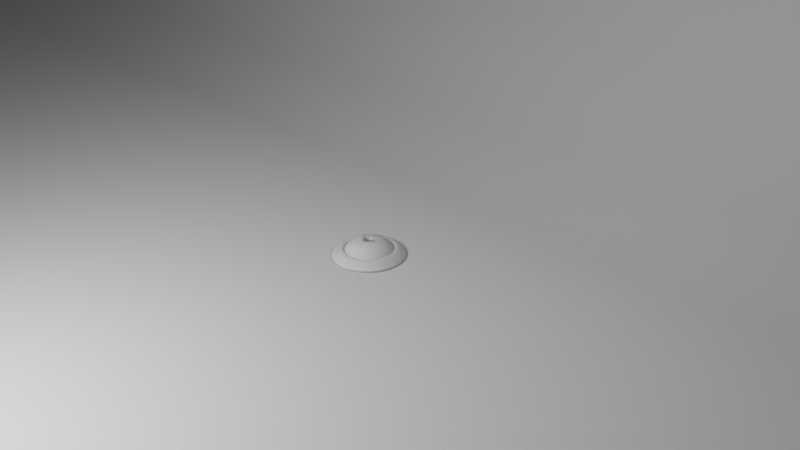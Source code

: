 # Source: Backdrop_Cone.blend  (saved by Blender 2.78.0; exported with 4.5.12 LTS)
import bpy
from mathutils import Matrix  # noqa: F401  (used for matrix-valued properties, if any)

bpy.ops.wm.read_factory_settings(use_empty=True)
scene = bpy.context.scene
scene.name = 'Scene'

# ---- collections
col_collection_1 = bpy.data.collections.new('Collection 1'); scene.collection.children.link(col_collection_1)

# ---- materials (node trees are filled in below, after node groups)
mat_light = bpy.data.materials.new('Light')
mat_light.alpha_threshold = 0.0
mat_light.roughness = 0.5

# ---- material node trees
mat_light.use_nodes = True; mat_light.node_tree.nodes.clear()
_N = mat_light.node_tree.nodes; _L = mat_light.node_tree.links
n0 = _N.new('ShaderNodeOutputMaterial'); n0.name = 'Material Output'; n0.location = (300, 300)
n1 = _N.new('ShaderNodeEmission'); n1.name = 'Emission'; n1.location = (10, 300)
n1.inputs[0].default_value = (0.8, 0.8, 0.8, 1.0)
n1.inputs[1].default_value = 10.0
_L.new(n1.outputs[0], n0.inputs[0])
n0.is_active_output = True

# ---- world
world_world = bpy.data.worlds.new('World'); scene.world = world_world
world_world.color = (0.05088, 0.05088, 0.05088)
world_world.use_sun_shadow = False
world_world.sun_shadow_jitter_overblur = 0.0
world_world.cycles.sampling_method = 'MANUAL'

# ---- cameras
cam_camera = bpy.data.cameras.new('Camera')
cam_camera.clip_end = 100.0
cam_camera.lens = 35.0
cam_camera.sensor_width = 32.0
cam_camera.sensor_height = 18.0
cam_camera.ortho_scale = 7.314
cam_camera.dof.focus_distance = 0.0

# ---- lights
light_lamp = bpy.data.lights.new('Lamp', 'POINT')
light_lamp.transmission_factor = 0.0
light_lamp.cutoff_distance = 30.0
light_lamp.energy = 100.0
light_lamp.shadow_buffer_clip_start = 1.001
light_lamp.shadow_soft_size = 0.1
light_lamp.shadow_maximum_resolution = 0.006
light_lamp.use_absolute_resolution = True

# ---- meshes
me_mesh = bpy.data.meshes.new('Mesh')
me_mesh.from_pydata([(-2.086e-07, 0.0, 0.0), (0.0, -0.5, 0.0), (-1.356e-08, -0.4701, 0.02838), (-2.724e-08, -0.4429, 0.05128), (-3.213e-08, -0.4185, 0.06909), (-3.818e-08, -0.3969, 0.08219), (-4.796e-08, -0.3781, 0.09098), (-6.519e-08, -0.3622, 0.09584), (-6.054e-08, -0.3491, 0.09716), (-7.637e-08, -0.3389, 0.09533), (-7.078e-08, -0.3317, 0.09075), (-7.264e-08, -0.3274, 0.08379), (-7.451e-08, -0.3261, 0.07484), (-7.637e-08, -0.3278, 0.0643), (-7.823e-08, -0.3305, 0.05556), (-7.637e-08, -0.3302, 0.05624), (-7.823e-08, -0.3263, 0.06471), (-7.451e-08, -0.3185, 0.0793), (-7.637e-08, -0.3061, 0.09836), (-8.568e-08, -0.2887, 0.1202), (-1.006e-07, -0.2657, 0.1433), (-1.192e-07, -0.2367, 0.1659), (-1.322e-07, -0.2011, 0.1863), (-1.416e-07, -0.1585, 0.2029), (-1.565e-07, -0.1083, 0.2141), (-2.086e-07, -0.05, 0.2182), (-1.937e-07, -0.05, 0.141), (-2.235e-07, 0.05, 0.141), (-0.0008183, 5.499e-05, 0.0), (-0.06783, -0.4954, 0.0), (-0.06382, -0.4658, 0.02838), (-0.06018, -0.4389, 0.05128), (-0.05691, -0.4147, 0.06909), (-0.05402, -0.3933, 0.08219), (-0.0515, -0.3747, 0.09098), (-0.04936, -0.3588, 0.09584), (-0.0476, -0.3459, 0.09716), (-0.04624, -0.3358, 0.09533), (-0.04527, -0.3286, 0.09075), (-0.04469, -0.3244, 0.08379), (-0.04452, -0.3231, 0.07484), (-0.04475, -0.3248, 0.0643), (-0.04511, -0.3274, 0.05556), (-0.04507, -0.3271, 0.05624), (-0.04455, -0.3233, 0.06471), (-0.0435, -0.3156, 0.0793), (-0.04184, -0.3033, 0.09836), (-0.03951, -0.286, 0.1202), (-0.03643, -0.2633, 0.1433), (-0.03254, -0.2345, 0.1659), (-0.02778, -0.1993, 0.1863), (-0.02206, -0.157, 0.2029), (-0.01533, -0.1073, 0.2141), (-0.007519, -0.04949, 0.2182), (-0.007519, -0.04949, 0.141), (0.005883, 0.0496, 0.141), (-0.0004755, 1.317e-05, 0.0), (-0.1329, -0.4821, 0.0), (-0.125, -0.4533, 0.02838), (-0.1178, -0.4271, 0.05128), (-0.1113, -0.4036, 0.06909), (-0.1056, -0.3827, 0.08219), (-0.1006, -0.3646, 0.09098), (-0.09639, -0.3492, 0.09584), (-0.09292, -0.3366, 0.09716), (-0.09023, -0.3268, 0.09533), (-0.08831, -0.3198, 0.09075), (-0.08717, -0.3157, 0.08379), (-0.08683, -0.3144, 0.07484), (-0.08728, -0.316, 0.0643), (-0.08799, -0.3186, 0.05556), (-0.08791, -0.3184, 0.05624), (-0.0869, -0.3147, 0.06471), (-0.08482, -0.3071, 0.0793), (-0.08154, -0.2952, 0.09836), (-0.07693, -0.2784, 0.1202), (-0.07085, -0.2562, 0.1433), (-0.06316, -0.2282, 0.1659), (-0.05374, -0.1939, 0.1863), (-0.04245, -0.1528, 0.2029), (-0.02915, -0.1044, 0.2141), (-0.01372, -0.0482, 0.2182), (-0.01372, -0.0482, 0.141), (0.01277, 0.04823, 0.141), (2.897e-05, -0.0001272, 0.0), (-0.1946, -0.4607, 0.0), (-0.183, -0.4332, 0.02838), (-0.1724, -0.4081, 0.05128), (-0.1629, -0.3857, 0.06909), (-0.1545, -0.3657, 0.08219), (-0.1471, -0.3484, 0.09098), (-0.1409, -0.3337, 0.09584), (-0.1358, -0.3217, 0.09716), (-0.1319, -0.3123, 0.09533), (-0.1291, -0.3056, 0.09075), (-0.1274, -0.3017, 0.08379), (-0.1269, -0.3005, 0.07484), (-0.1275, -0.302, 0.0643), (-0.1286, -0.3045, 0.05556), (-0.1285, -0.3042, 0.05624), (-0.127, -0.3007, 0.06471), (-0.1239, -0.2935, 0.0793), (-0.1191, -0.2821, 0.09836), (-0.1123, -0.266, 0.1202), (-0.1034, -0.2449, 0.1433), (-0.09211, -0.2182, 0.1659), (-0.07826, -0.1854, 0.1863), (-0.06167, -0.1461, 0.2029), (-0.04212, -0.09988, 0.2141), (-0.01943, -0.04618, 0.2182), (-0.01943, -0.04618, 0.141), (0.01949, 0.04593, 0.141), (0.0002927, -0.0002263, 0.0), (-0.2523, -0.4317, 0.0), (-0.2372, -0.4059, 0.02838), (-0.2235, -0.3825, 0.05128), (-0.2112, -0.3614, 0.06909), (-0.2002, -0.3428, 0.08219), (-0.1907, -0.3265, 0.09098), (-0.1827, -0.3128, 0.09584), (-0.1761, -0.3015, 0.09716), (-0.1709, -0.2927, 0.09533), (-0.1673, -0.2864, 0.09075), (-0.1651, -0.2827, 0.08379), (-0.1644, -0.2816, 0.07484), (-0.1653, -0.2831, 0.0643), (-0.1667, -0.2854, 0.05556), (-0.1665, -0.2851, 0.05624), (-0.1646, -0.2818, 0.06471), (-0.1606, -0.2751, 0.0793), (-0.1544, -0.2644, 0.09836), (-0.1456, -0.2494, 0.1202), (-0.134, -0.2295, 0.1433), (-0.1193, -0.2045, 0.1659), (-0.1013, -0.1738, 0.1863), (-0.07979, -0.137, 0.2029), (-0.05442, -0.09368, 0.2141), (-0.02497, -0.04338, 0.2182), (-0.02497, -0.04338, 0.141), (0.02555, 0.04292, 0.141), (0.0002486, -0.000172, 0.0), (-0.3055, -0.3958, 0.0), (-0.2872, -0.3721, 0.02838), (-0.2706, -0.3506, 0.05128), (-0.2557, -0.3313, 0.06909), (-0.2425, -0.3142, 0.08219), (-0.231, -0.2994, 0.09098), (-0.2212, -0.2867, 0.09584), (-0.2132, -0.2764, 0.09716), (-0.207, -0.2683, 0.09533), (-0.2026, -0.2626, 0.09075), (-0.1999, -0.2592, 0.08379), (-0.1991, -0.2582, 0.07484), (-0.2002, -0.2595, 0.0643), (-0.2018, -0.2616, 0.05556), (-0.2016, -0.2614, 0.05624), (-0.1993, -0.2584, 0.06471), (-0.1945, -0.2522, 0.0793), (-0.1869, -0.2424, 0.09836), (-0.1763, -0.2286, 0.1202), (-0.1622, -0.2104, 0.1433), (-0.1445, -0.1875, 0.1659), (-0.1227, -0.1593, 0.1863), (-0.09667, -0.1256, 0.2029), (-0.06597, -0.08586, 0.2141), (-0.03033, -0.03973, 0.2182), (-0.03033, -0.03973, 0.141), (0.03082, 0.03939, 0.141), (3.007e-05, 2.992e-05, 0.0), (-0.3535, -0.3535, 0.0), (-0.3324, -0.3324, 0.02838), (-0.3132, -0.3132, 0.05128), (-0.2959, -0.2959, 0.06909), (-0.2806, -0.2806, 0.08219), (-0.2673, -0.2673, 0.09098), (-0.2561, -0.2561, 0.09584), (-0.2468, -0.2468, 0.09716), (-0.2396, -0.2396, 0.09533), (-0.2345, -0.2345, 0.09075), (-0.2314, -0.2314, 0.08379), (-0.2305, -0.2305, 0.07484), (-0.2317, -0.2317, 0.0643), (-0.2336, -0.2336, 0.05556), (-0.2334, -0.2334, 0.05624), (-0.2307, -0.2307, 0.06471), (-0.2252, -0.2252, 0.0793), (-0.2164, -0.2164, 0.09836), (-0.2041, -0.2041, 0.1202), (-0.1879, -0.1879, 0.1433), (-0.1673, -0.1673, 0.1659), (-0.1422, -0.1422, 0.1863), (-0.112, -0.112, 0.2029), (-0.07654, -0.07654, 0.2141), (-0.03533, -0.03533, 0.2182), (-0.03533, -0.03533, 0.141), (0.03539, 0.03539, 0.141), (-0.0001718, 0.0002483, 0.0), (-0.3958, -0.3055, 0.0), (-0.3721, -0.2872, 0.02838), (-0.3506, -0.2706, 0.05128), (-0.3313, -0.2557, 0.06909), (-0.3142, -0.2425, 0.08219), (-0.2994, -0.231, 0.09098), (-0.2867, -0.2212, 0.09584), (-0.2764, -0.2132, 0.09716), (-0.2683, -0.207, 0.09533), (-0.2626, -0.2026, 0.09075), (-0.2592, -0.1999, 0.08379), (-0.2582, -0.1991, 0.07484), (-0.2595, -0.2002, 0.0643), (-0.2616, -0.2018, 0.05556), (-0.2614, -0.2016, 0.05624), (-0.2584, -0.1993, 0.06471), (-0.2522, -0.1945, 0.0793), (-0.2424, -0.1869, 0.09836), (-0.2286, -0.1763, 0.1202), (-0.2104, -0.1622, 0.1433), (-0.1875, -0.1445, 0.1659), (-0.1593, -0.1227, 0.1863), (-0.1256, -0.09668, 0.2029), (-0.08586, -0.06597, 0.2141), (-0.03973, -0.03033, 0.2182), (-0.03973, -0.03033, 0.141), (0.03939, 0.03082, 0.141), (-0.0002261, 0.0002925, 0.0), (-0.4317, -0.2523, 0.0), (-0.4059, -0.2372, 0.02838), (-0.3825, -0.2235, 0.05128), (-0.3614, -0.2112, 0.06909), (-0.3428, -0.2002, 0.08219), (-0.3265, -0.1907, 0.09098), (-0.3128, -0.1827, 0.09584), (-0.3015, -0.1761, 0.09716), (-0.2927, -0.1709, 0.09533), (-0.2864, -0.1673, 0.09075), (-0.2827, -0.1651, 0.08379), (-0.2816, -0.1644, 0.07484), (-0.2831, -0.1653, 0.0643), (-0.2854, -0.1667, 0.05556), (-0.2851, -0.1665, 0.05624), (-0.2818, -0.1646, 0.06471), (-0.2751, -0.1606, 0.0793), (-0.2644, -0.1544, 0.09836), (-0.2494, -0.1456, 0.1202), (-0.2295, -0.134, 0.1433), (-0.2045, -0.1193, 0.1659), (-0.1738, -0.1013, 0.1863), (-0.137, -0.07979, 0.2029), (-0.09368, -0.05442, 0.2141), (-0.04338, -0.02497, 0.2182), (-0.04338, -0.02497, 0.141), (0.04292, 0.02555, 0.141), (-0.000127, 2.877e-05, 0.0), (-0.4607, -0.1946, 0.0), (-0.4332, -0.183, 0.02838), (-0.4081, -0.1724, 0.05128), (-0.3857, -0.1629, 0.06909), (-0.3657, -0.1545, 0.08219), (-0.3484, -0.1471, 0.09098), (-0.3337, -0.1409, 0.09584), (-0.3217, -0.1358, 0.09716), (-0.3123, -0.1319, 0.09533), (-0.3056, -0.1291, 0.09075), (-0.3017, -0.1274, 0.08379), (-0.3005, -0.1269, 0.07484), (-0.302, -0.1275, 0.0643), (-0.3045, -0.1286, 0.05556), (-0.3042, -0.1285, 0.05624), (-0.3007, -0.127, 0.06471), (-0.2935, -0.1239, 0.0793), (-0.2821, -0.1191, 0.09836), (-0.266, -0.1123, 0.1202), (-0.2449, -0.1034, 0.1433), (-0.2182, -0.09211, 0.1659), (-0.1854, -0.07826, 0.1863), (-0.1461, -0.06167, 0.2029), (-0.09988, -0.04212, 0.2141), (-0.04618, -0.01943, 0.2182), (-0.04618, -0.01943, 0.141), (0.04593, 0.01949, 0.141), (1.326e-05, -0.0004756, 7.451e-09), (-0.4821, -0.1329, 0.0), (-0.4533, -0.125, 0.02838), (-0.4271, -0.1178, 0.05128), (-0.4036, -0.1113, 0.06909), (-0.3827, -0.1056, 0.08219), (-0.3646, -0.1006, 0.09098), (-0.3492, -0.09639, 0.09584), (-0.3366, -0.09292, 0.09716), (-0.3268, -0.09023, 0.09533), (-0.3198, -0.08831, 0.09075), (-0.3157, -0.08717, 0.08379), (-0.3144, -0.08683, 0.07484), (-0.316, -0.08728, 0.0643), (-0.3186, -0.08799, 0.05556), (-0.3184, -0.08791, 0.05624), (-0.3147, -0.0869, 0.06471), (-0.3071, -0.08482, 0.0793), (-0.2952, -0.08154, 0.09836), (-0.2784, -0.07693, 0.1202), (-0.2562, -0.07085, 0.1433), (-0.2282, -0.06316, 0.1659), (-0.1939, -0.05374, 0.1863), (-0.1528, -0.04245, 0.2029), (-0.1044, -0.02915, 0.2141), (-0.0482, -0.01372, 0.2182), (-0.0482, -0.01372, 0.141), (0.04823, 0.01277, 0.141), (5.504e-05, -0.0008182, 1.118e-08), (-0.4954, -0.06783, 0.0), (-0.4658, -0.06382, 0.02838), (-0.4389, -0.06018, 0.05128), (-0.4147, -0.05691, 0.06909), (-0.3933, -0.05402, 0.08219), (-0.3747, -0.0515, 0.09098), (-0.3588, -0.04936, 0.09584), (-0.3459, -0.0476, 0.09716), (-0.3358, -0.04624, 0.09533), (-0.3286, -0.04527, 0.09075), (-0.3244, -0.04469, 0.08379), (-0.3231, -0.04452, 0.07484), (-0.3248, -0.04475, 0.0643), (-0.3274, -0.04511, 0.05556), (-0.3271, -0.04507, 0.05624), (-0.3233, -0.04455, 0.06471), (-0.3156, -0.0435, 0.0793), (-0.3033, -0.04184, 0.09836), (-0.286, -0.03951, 0.1202), (-0.2633, -0.03643, 0.1433), (-0.2345, -0.03254, 0.1659), (-0.1993, -0.02778, 0.1863), (-0.157, -0.02206, 0.2029), (-0.1073, -0.01533, 0.2141), (-0.04949, -0.007519, 0.2182), (-0.04949, -0.007519, 0.141), (0.0496, 0.005883, 0.141), (5.96e-08, 1.686e-07, 9.718e-09), (-0.5, 0.0, 0.0), (-0.4701, 1.024e-08, 0.02838), (-0.4429, 2.049e-08, 0.05128), (-0.4185, 2.608e-08, 0.06909), (-0.3969, 2.98e-08, 0.08219), (-0.3781, 4.47e-08, 0.09098), (-0.3622, 4.098e-08, 0.09584), (-0.3491, 5.215e-08, 0.09716), (-0.3389, 5.215e-08, 0.09533), (-0.3317, 6.333e-08, 0.09075), (-0.3274, 5.96e-08, 0.08379), (-0.3261, 5.588e-08, 0.07484), (-0.3278, 5.96e-08, 0.0643), (-0.3305, 5.588e-08, 0.05556), (-0.3302, 5.774e-08, 0.05624), (-0.3263, 5.588e-08, 0.06471), (-0.3185, 5.96e-08, 0.0793), (-0.3061, 6.706e-08, 0.09836), (-0.2887, 7.451e-08, 0.1202), (-0.2657, 8.196e-08, 0.1433), (-0.2367, 8.941e-08, 0.1659), (-0.2011, 1.043e-07, 0.1863), (-0.1585, 1.192e-07, 0.2029), (-0.1083, 1.341e-07, 0.2141), (-0.05, 1.49e-07, 0.2182), (-0.05, 1.565e-07, 0.141), (0.05, 1.863e-07, 0.141), (5.499e-05, 0.0008183, 1.118e-08), (-0.4954, 0.06783, 0.0), (-0.4658, 0.06382, 0.02838), (-0.4389, 0.06018, 0.05128), (-0.4147, 0.05691, 0.06909), (-0.3933, 0.05402, 0.08219), (-0.3747, 0.0515, 0.09098), (-0.3588, 0.04936, 0.09584), (-0.3459, 0.0476, 0.09716), (-0.3358, 0.04624, 0.09533), (-0.3286, 0.04527, 0.09075), (-0.3244, 0.04469, 0.08379), (-0.3231, 0.04452, 0.07484), (-0.3248, 0.04475, 0.0643), (-0.3274, 0.04511, 0.05556), (-0.3271, 0.04507, 0.05624), (-0.3233, 0.04455, 0.06471), (-0.3156, 0.0435, 0.0793), (-0.3033, 0.04184, 0.09836), (-0.286, 0.03951, 0.1202), (-0.2633, 0.03643, 0.1433), (-0.2345, 0.03254, 0.1659), (-0.1993, 0.02778, 0.1863), (-0.157, 0.02206, 0.2029), (-0.1073, 0.01533, 0.2141), (-0.04949, 0.007519, 0.2182), (-0.04949, 0.007519, 0.141), (0.0496, -0.005883, 0.141), (1.317e-05, 0.0004755, 1.49e-08), (-0.4821, 0.1329, 0.0), (-0.4533, 0.125, 0.02838), (-0.4271, 0.1178, 0.05128), (-0.4036, 0.1113, 0.06909), (-0.3827, 0.1056, 0.08219), (-0.3646, 0.1006, 0.09098), (-0.3492, 0.09639, 0.09584), (-0.3366, 0.09292, 0.09716), (-0.3268, 0.09023, 0.09533), (-0.3198, 0.08831, 0.09075), (-0.3157, 0.08717, 0.08379), (-0.3144, 0.08683, 0.07484), (-0.316, 0.08728, 0.0643), (-0.3186, 0.08799, 0.05556), (-0.3184, 0.08791, 0.05624), (-0.3147, 0.0869, 0.06471), (-0.3071, 0.08482, 0.0793), (-0.2952, 0.08154, 0.09836), (-0.2784, 0.07693, 0.1202), (-0.2562, 0.07085, 0.1433), (-0.2282, 0.06316, 0.1659), (-0.1939, 0.05374, 0.1863), (-0.1528, 0.04245, 0.2029), (-0.1044, 0.02915, 0.2141), (-0.0482, 0.01372, 0.2182), (-0.0482, 0.01372, 0.141), (0.04823, -0.01277, 0.141), (-0.0001272, -2.889e-05, 2.235e-08), (-0.4607, 0.1946, 0.0), (-0.4332, 0.183, 0.02838), (-0.4081, 0.1724, 0.05128), (-0.3857, 0.1629, 0.06909), (-0.3657, 0.1545, 0.08219), (-0.3484, 0.1471, 0.09098), (-0.3337, 0.1409, 0.09584), (-0.3217, 0.1358, 0.09716), (-0.3123, 0.1319, 0.09533), (-0.3056, 0.1291, 0.09075), (-0.3017, 0.1274, 0.08379), (-0.3005, 0.1269, 0.07484), (-0.302, 0.1275, 0.0643), (-0.3045, 0.1286, 0.05556), (-0.3042, 0.1285, 0.05624), (-0.3007, 0.127, 0.06471), (-0.2935, 0.1239, 0.0793), (-0.2821, 0.1191, 0.09836), (-0.266, 0.1123, 0.1202), (-0.2449, 0.1034, 0.1433), (-0.2182, 0.09211, 0.1659), (-0.1854, 0.07826, 0.1863), (-0.1461, 0.06167, 0.2029), (-0.09988, 0.04212, 0.2141), (-0.04618, 0.01943, 0.2182), (-0.04618, 0.01943, 0.141), (0.04593, -0.01949, 0.141), (-0.0002263, -0.0002927, 0.0), (-0.4317, 0.2523, 0.0), (-0.4059, 0.2372, 0.02838), (-0.3825, 0.2235, 0.05128), (-0.3614, 0.2112, 0.06909), (-0.3428, 0.2002, 0.08219), (-0.3265, 0.1907, 0.09098), (-0.3128, 0.1827, 0.09584), (-0.3015, 0.1761, 0.09716), (-0.2927, 0.1709, 0.09533), (-0.2864, 0.1673, 0.09075), (-0.2827, 0.1651, 0.08379), (-0.2816, 0.1644, 0.07484), (-0.2831, 0.1653, 0.0643), (-0.2854, 0.1667, 0.05556), (-0.2851, 0.1665, 0.05624), (-0.2818, 0.1646, 0.06471), (-0.2751, 0.1606, 0.0793), (-0.2644, 0.1544, 0.09836), (-0.2494, 0.1456, 0.1202), (-0.2295, 0.134, 0.1433), (-0.2045, 0.1193, 0.1659), (-0.1738, 0.1013, 0.1863), (-0.137, 0.07979, 0.2029), (-0.09368, 0.05442, 0.2141), (-0.04338, 0.02497, 0.2182), (-0.04338, 0.02497, 0.141), (0.04292, -0.02555, 0.141), (-0.000172, -0.0002486, 0.0), (-0.3958, 0.3055, 0.0), (-0.3721, 0.2872, 0.02838), (-0.3506, 0.2706, 0.05128), (-0.3313, 0.2557, 0.06909), (-0.3142, 0.2425, 0.08219), (-0.2994, 0.231, 0.09098), (-0.2867, 0.2212, 0.09584), (-0.2764, 0.2132, 0.09716), (-0.2683, 0.207, 0.09533), (-0.2626, 0.2026, 0.09075), (-0.2592, 0.1999, 0.08379), (-0.2582, 0.1991, 0.07484), (-0.2595, 0.2002, 0.0643), (-0.2616, 0.2018, 0.05556), (-0.2614, 0.2016, 0.05624), (-0.2584, 0.1993, 0.06471), (-0.2522, 0.1945, 0.0793), (-0.2424, 0.1869, 0.09836), (-0.2286, 0.1763, 0.1202), (-0.2104, 0.1622, 0.1433), (-0.1875, 0.1445, 0.1659), (-0.1593, 0.1227, 0.1863), (-0.1256, 0.09667, 0.2029), (-0.08586, 0.06597, 0.2141), (-0.03973, 0.03033, 0.2182), (-0.03973, 0.03033, 0.141), (0.03939, -0.03082, 0.141), (2.992e-05, -3.004e-05, 0.0), (-0.3535, 0.3535, 0.0), (-0.3324, 0.3324, 0.02838), (-0.3132, 0.3132, 0.05128), (-0.2959, 0.2959, 0.06909), (-0.2806, 0.2806, 0.08219), (-0.2673, 0.2673, 0.09098), (-0.2561, 0.2561, 0.09584), (-0.2468, 0.2468, 0.09716), (-0.2396, 0.2396, 0.09533), (-0.2345, 0.2345, 0.09075), (-0.2314, 0.2314, 0.08379), (-0.2305, 0.2305, 0.07484), (-0.2317, 0.2317, 0.0643), (-0.2336, 0.2336, 0.05556), (-0.2334, 0.2334, 0.05624), (-0.2307, 0.2307, 0.06471), (-0.2252, 0.2252, 0.0793), (-0.2164, 0.2164, 0.09836), (-0.2041, 0.2041, 0.1202), (-0.1879, 0.1879, 0.1433), (-0.1673, 0.1673, 0.1659), (-0.1422, 0.1422, 0.1863), (-0.112, 0.112, 0.2029), (-0.07654, 0.07654, 0.2141), (-0.03533, 0.03533, 0.2182), (-0.03533, 0.03533, 0.141), (0.03539, -0.03539, 0.141), (0.0002483, 0.0001718, 0.0), (-0.3055, 0.3958, 0.0), (-0.2872, 0.3721, 0.02838), (-0.2706, 0.3506, 0.05128), (-0.2557, 0.3313, 0.06909), (-0.2425, 0.3142, 0.08219), (-0.231, 0.2994, 0.09098), (-0.2212, 0.2867, 0.09584), (-0.2132, 0.2764, 0.09716), (-0.207, 0.2683, 0.09533), (-0.2026, 0.2626, 0.09075), (-0.1999, 0.2592, 0.08379), (-0.1991, 0.2582, 0.07484), (-0.2002, 0.2595, 0.0643), (-0.2018, 0.2616, 0.05556), (-0.2016, 0.2614, 0.05624), (-0.1993, 0.2584, 0.06471), (-0.1945, 0.2522, 0.0793), (-0.1869, 0.2424, 0.09836), (-0.1763, 0.2286, 0.1202), (-0.1622, 0.2104, 0.1433), (-0.1445, 0.1875, 0.1659), (-0.1227, 0.1593, 0.1863), (-0.09668, 0.1256, 0.2029), (-0.06597, 0.08586, 0.2141), (-0.03033, 0.03973, 0.2182), (-0.03033, 0.03973, 0.141), (0.03082, -0.03939, 0.141), (0.0002925, 0.0002261, 0.0), (-0.2523, 0.4317, 0.0), (-0.2372, 0.4059, 0.02838), (-0.2235, 0.3825, 0.05128), (-0.2112, 0.3614, 0.06909), (-0.2002, 0.3428, 0.08219), (-0.1907, 0.3265, 0.09098), (-0.1827, 0.3128, 0.09584), (-0.1761, 0.3015, 0.09716), (-0.1709, 0.2927, 0.09533), (-0.1673, 0.2864, 0.09075), (-0.1651, 0.2827, 0.08379), (-0.1644, 0.2816, 0.07484), (-0.1653, 0.2831, 0.0643), (-0.1667, 0.2854, 0.05556), (-0.1665, 0.2851, 0.05624), (-0.1646, 0.2818, 0.06471), (-0.1606, 0.2751, 0.0793), (-0.1544, 0.2644, 0.09836), (-0.1456, 0.2494, 0.1202), (-0.134, 0.2295, 0.1433), (-0.1193, 0.2045, 0.1659), (-0.1013, 0.1738, 0.1863), (-0.07979, 0.137, 0.2029), (-0.05442, 0.09368, 0.2141), (-0.02497, 0.04338, 0.2182), (-0.02497, 0.04338, 0.141), (0.02555, -0.04292, 0.141), (2.876e-05, 0.000127, 0.0), (-0.1946, 0.4607, 0.0), (-0.183, 0.4332, 0.02838), (-0.1724, 0.4081, 0.05128), (-0.1629, 0.3857, 0.06909), (-0.1545, 0.3657, 0.08219), (-0.1471, 0.3484, 0.09098), (-0.1409, 0.3337, 0.09584), (-0.1358, 0.3217, 0.09716), (-0.1319, 0.3123, 0.09533), (-0.1291, 0.3056, 0.09075), (-0.1274, 0.3017, 0.08379), (-0.1269, 0.3005, 0.07484), (-0.1275, 0.302, 0.0643), (-0.1286, 0.3045, 0.05556), (-0.1285, 0.3042, 0.05624), (-0.127, 0.3007, 0.06471), (-0.1239, 0.2935, 0.0793), (-0.1191, 0.2821, 0.09836), (-0.1123, 0.266, 0.1202), (-0.1034, 0.2449, 0.1433), (-0.09211, 0.2182, 0.1659), (-0.07826, 0.1854, 0.1863), (-0.06167, 0.1461, 0.2029), (-0.04212, 0.09988, 0.2141), (-0.01943, 0.04618, 0.2182), (-0.01943, 0.04618, 0.141), (0.01949, -0.04593, 0.141), (-0.0004756, -1.329e-05, 0.0), (-0.1329, 0.4821, 0.0), (-0.125, 0.4533, 0.02838), (-0.1178, 0.4271, 0.05128), (-0.1113, 0.4036, 0.06909), (-0.1056, 0.3827, 0.08219), (-0.1006, 0.3646, 0.09098), (-0.09639, 0.3492, 0.09584), (-0.09292, 0.3366, 0.09716), (-0.09023, 0.3268, 0.09533), (-0.08831, 0.3198, 0.09075), (-0.08717, 0.3157, 0.08379), (-0.08683, 0.3144, 0.07484), (-0.08728, 0.316, 0.0643), (-0.08799, 0.3186, 0.05556), (-0.08791, 0.3184, 0.05624), (-0.0869, 0.3147, 0.06471), (-0.08482, 0.3071, 0.0793), (-0.08154, 0.2952, 0.09836), (-0.07693, 0.2784, 0.1202), (-0.07085, 0.2562, 0.1433), (-0.06316, 0.2282, 0.1659), (-0.05374, 0.1939, 0.1863), (-0.04245, 0.1528, 0.2029), (-0.02915, 0.1044, 0.2141), (-0.01372, 0.0482, 0.2182), (-0.01372, 0.0482, 0.141), (0.01277, -0.04823, 0.141), (-0.0008182, -5.507e-05, 0.0), (-0.06783, 0.4954, 0.0), (-0.06382, 0.4658, 0.02838), (-0.06018, 0.4389, 0.05128), (-0.05691, 0.4147, 0.06909), (-0.05402, 0.3933, 0.08219), (-0.0515, 0.3747, 0.09098), (-0.04936, 0.3588, 0.09584), (-0.0476, 0.3459, 0.09716), (-0.04624, 0.3358, 0.09533), (-0.04527, 0.3286, 0.09075), (-0.04469, 0.3244, 0.08379), (-0.04452, 0.3231, 0.07484), (-0.04475, 0.3248, 0.0643), (-0.04511, 0.3274, 0.05556), (-0.04507, 0.3271, 0.05624), (-0.04455, 0.3233, 0.06471), (-0.0435, 0.3156, 0.0793), (-0.04184, 0.3033, 0.09836), (-0.03951, 0.286, 0.1202), (-0.03643, 0.2633, 0.1433), (-0.03254, 0.2345, 0.1659), (-0.02778, 0.1993, 0.1863), (-0.02206, 0.157, 0.2029), (-0.01533, 0.1073, 0.2141), (-0.007519, 0.04949, 0.2182), (-0.007519, 0.04949, 0.141), (0.005883, -0.0496, 0.141), (1.49e-07, 2.98e-08, 0.0), (0.0, 0.5, 0.0), (1.024e-08, 0.4701, 0.02838), (1.863e-08, 0.4429, 0.05128), (2.235e-08, 0.4185, 0.06909), (2.98e-08, 0.3969, 0.08219), (4.47e-08, 0.3781, 0.09098), (4.47e-08, 0.3622, 0.09584), (4.843e-08, 0.3491, 0.09716), (4.47e-08, 0.3389, 0.09533), (5.215e-08, 0.3317, 0.09075), (5.215e-08, 0.3274, 0.08379), (4.843e-08, 0.3261, 0.07484), (4.843e-08, 0.3278, 0.0643), (4.843e-08, 0.3305, 0.05556), (4.843e-08, 0.3302, 0.05624), (5.215e-08, 0.3263, 0.0647), (5.215e-08, 0.3185, 0.0793), (6.706e-08, 0.3061, 0.09836), (6.706e-08, 0.2887, 0.1202), (6.706e-08, 0.2657, 0.1433), (8.196e-08, 0.2367, 0.1659), (8.941e-08, 0.2011, 0.1863), (8.941e-08, 0.1585, 0.2029), (1.043e-07, 0.1083, 0.2141), (1.341e-07, 0.05, 0.2182), (1.341e-07, 0.05, 0.141), (1.49e-07, -0.05, 0.141), (0.0008183, -5.499e-05, 0.0), (0.06783, 0.4954, 0.0), (0.06382, 0.4658, 0.02838), (0.06018, 0.4389, 0.05128), (0.05691, 0.4147, 0.06909), (0.05402, 0.3933, 0.08219), (0.0515, 0.3747, 0.09098), (0.04936, 0.3588, 0.09584), (0.0476, 0.3459, 0.09716), (0.04624, 0.3358, 0.09533), (0.04527, 0.3286, 0.09075), (0.04469, 0.3244, 0.08379), (0.04452, 0.3231, 0.07484), (0.04475, 0.3248, 0.0643), (0.04511, 0.3274, 0.05556), (0.04507, 0.3271, 0.05624), (0.04455, 0.3233, 0.06471), (0.0435, 0.3156, 0.0793), (0.04184, 0.3033, 0.09836), (0.03951, 0.286, 0.1202), (0.03643, 0.2633, 0.1433), (0.03254, 0.2345, 0.1659), (0.02778, 0.1993, 0.1863), (0.02206, 0.157, 0.2029), (0.01533, 0.1073, 0.2141), (0.007519, 0.04949, 0.2182), (0.007519, 0.04949, 0.141), (-0.005883, -0.0496, 0.141), (0.0004755, -1.317e-05, 0.0), (0.1329, 0.4821, 0.0), (0.125, 0.4533, 0.02838), (0.1178, 0.4271, 0.05128), (0.1113, 0.4036, 0.06909), (0.1056, 0.3827, 0.08219), (0.1006, 0.3646, 0.09098), (0.09639, 0.3492, 0.09584), (0.09292, 0.3366, 0.09716), (0.09023, 0.3268, 0.09533), (0.08831, 0.3198, 0.09075), (0.08717, 0.3157, 0.08379), (0.08683, 0.3144, 0.07484), (0.08728, 0.316, 0.0643), (0.08799, 0.3186, 0.05556), (0.08791, 0.3184, 0.05624), (0.0869, 0.3147, 0.06471), (0.08482, 0.3071, 0.0793), (0.08154, 0.2952, 0.09836), (0.07693, 0.2784, 0.1202), (0.07085, 0.2562, 0.1433), (0.06316, 0.2282, 0.1659), (0.05374, 0.1939, 0.1863), (0.04245, 0.1528, 0.2029), (0.02915, 0.1044, 0.2141), (0.01372, 0.0482, 0.2182), (0.01372, 0.0482, 0.141), (-0.01277, -0.04823, 0.141), (-2.898e-05, 0.0001272, 0.0), (0.1946, 0.4607, 0.0), (0.183, 0.4332, 0.02838), (0.1724, 0.4081, 0.05128), (0.1629, 0.3857, 0.06909), (0.1545, 0.3657, 0.08219), (0.1471, 0.3484, 0.09098), (0.1409, 0.3337, 0.09584), (0.1358, 0.3217, 0.09716), (0.1319, 0.3123, 0.09533), (0.1291, 0.3056, 0.09075), (0.1274, 0.3017, 0.08379), (0.1269, 0.3005, 0.07484), (0.1275, 0.302, 0.0643), (0.1286, 0.3045, 0.05556), (0.1285, 0.3042, 0.05624), (0.127, 0.3007, 0.06471), (0.1239, 0.2935, 0.0793), (0.1191, 0.2821, 0.09836), (0.1123, 0.266, 0.1202), (0.1034, 0.2449, 0.1433), (0.09211, 0.2182, 0.1659), (0.07826, 0.1854, 0.1863), (0.06167, 0.1461, 0.2029), (0.04212, 0.09988, 0.2141), (0.01943, 0.04618, 0.2182), (0.01943, 0.04618, 0.141), (-0.01949, -0.04593, 0.141), (-0.0002927, 0.0002263, 0.0), (0.2523, 0.4317, 0.0), (0.2372, 0.4059, 0.02838), (0.2235, 0.3825, 0.05128), (0.2112, 0.3614, 0.06909), (0.2002, 0.3428, 0.08219), (0.1907, 0.3265, 0.09098), (0.1827, 0.3128, 0.09584), (0.1761, 0.3015, 0.09716), (0.1709, 0.2927, 0.09533), (0.1673, 0.2864, 0.09075), (0.1651, 0.2827, 0.08379), (0.1644, 0.2816, 0.07484), (0.1653, 0.2831, 0.0643), (0.1667, 0.2854, 0.05556), (0.1665, 0.2851, 0.05624), (0.1646, 0.2818, 0.06471), (0.1606, 0.2751, 0.0793), (0.1544, 0.2644, 0.09836), (0.1456, 0.2494, 0.1202), (0.134, 0.2295, 0.1433), (0.1193, 0.2045, 0.1659), (0.1013, 0.1738, 0.1863), (0.07979, 0.137, 0.2029), (0.05442, 0.09368, 0.2141), (0.02497, 0.04338, 0.2182), (0.02497, 0.04338, 0.141), (-0.02555, -0.04292, 0.141), (-0.0002486, 0.000172, 0.0), (0.3055, 0.3958, 0.0), (0.2872, 0.3721, 0.02838), (0.2706, 0.3506, 0.05128), (0.2557, 0.3313, 0.06909), (0.2425, 0.3142, 0.08219), (0.231, 0.2994, 0.09098), (0.2212, 0.2867, 0.09584), (0.2132, 0.2764, 0.09716), (0.207, 0.2683, 0.09533), (0.2026, 0.2626, 0.09075), (0.1999, 0.2592, 0.08379), (0.1991, 0.2582, 0.07484), (0.2002, 0.2595, 0.0643), (0.2018, 0.2616, 0.05556), (0.2016, 0.2614, 0.05624), (0.1993, 0.2584, 0.06471), (0.1945, 0.2522, 0.0793), (0.1869, 0.2424, 0.09836), (0.1763, 0.2286, 0.1202), (0.1622, 0.2104, 0.1433), (0.1445, 0.1875, 0.1659), (0.1227, 0.1593, 0.1863), (0.09667, 0.1256, 0.2029), (0.06597, 0.08586, 0.2141), (0.03033, 0.03973, 0.2182), (0.03033, 0.03973, 0.141), (-0.03082, -0.03939, 0.141), (-3.001e-05, -2.983e-05, 0.0), (0.3535, 0.3535, 0.0), (0.3324, 0.3324, 0.02838), (0.3132, 0.3132, 0.05128), (0.2959, 0.2959, 0.06909), (0.2806, 0.2806, 0.08219), (0.2673, 0.2673, 0.09098), (0.2561, 0.2561, 0.09584), (0.2468, 0.2468, 0.09716), (0.2396, 0.2396, 0.09533), (0.2345, 0.2345, 0.09075), (0.2314, 0.2314, 0.08379), (0.2305, 0.2305, 0.07484), (0.2317, 0.2317, 0.0643), (0.2336, 0.2336, 0.05556), (0.2334, 0.2334, 0.05624), (0.2307, 0.2307, 0.06471), (0.2252, 0.2252, 0.0793), (0.2164, 0.2164, 0.09836), (0.2041, 0.2041, 0.1202), (0.1879, 0.1879, 0.1433), (0.1673, 0.1673, 0.1659), (0.1422, 0.1422, 0.1863), (0.112, 0.112, 0.2029), (0.07654, 0.07654, 0.2141), (0.03533, 0.03533, 0.2182), (0.03533, 0.03533, 0.141), (-0.03539, -0.03539, 0.141), (0.0001718, -0.0002483, 2.98e-08), (0.3958, 0.3055, 0.0), (0.3721, 0.2872, 0.02838), (0.3506, 0.2706, 0.05128), (0.3313, 0.2557, 0.06909), (0.3142, 0.2425, 0.08219), (0.2994, 0.231, 0.09098), (0.2867, 0.2212, 0.09584), (0.2764, 0.2132, 0.09716), (0.2683, 0.207, 0.09533), (0.2626, 0.2026, 0.09075), (0.2592, 0.1999, 0.08379), (0.2582, 0.1991, 0.07484), (0.2595, 0.2002, 0.0643), (0.2616, 0.2018, 0.05556), (0.2614, 0.2016, 0.05624), (0.2584, 0.1993, 0.06471), (0.2522, 0.1945, 0.0793), (0.2424, 0.1869, 0.09836), (0.2286, 0.1763, 0.1202), (0.2104, 0.1622, 0.1433), (0.1875, 0.1445, 0.1659), (0.1593, 0.1227, 0.1863), (0.1256, 0.09668, 0.2029), (0.08586, 0.06597, 0.2141), (0.03973, 0.03033, 0.2182), (0.03973, 0.03033, 0.141), (-0.03939, -0.03082, 0.141), (0.0002262, -0.0002925, 1.49e-08), (0.4317, 0.2523, 0.0), (0.4059, 0.2372, 0.02838), (0.3825, 0.2235, 0.05128), (0.3614, 0.2112, 0.06909), (0.3428, 0.2002, 0.08219), (0.3265, 0.1907, 0.09098), (0.3128, 0.1827, 0.09584), (0.3015, 0.1761, 0.09716), (0.2927, 0.1709, 0.09533), (0.2864, 0.1673, 0.09075), (0.2827, 0.1651, 0.08379), (0.2816, 0.1644, 0.07484), (0.2831, 0.1653, 0.0643), (0.2854, 0.1667, 0.05556), (0.2851, 0.1665, 0.05624), (0.2818, 0.1646, 0.06471), (0.2751, 0.1606, 0.0793), (0.2644, 0.1544, 0.09836), (0.2494, 0.1456, 0.1202), (0.2295, 0.134, 0.1433), (0.2045, 0.1193, 0.1659), (0.1738, 0.1013, 0.1863), (0.137, 0.07979, 0.2029), (0.09368, 0.05442, 0.2141), (0.04338, 0.02497, 0.2182), (0.04338, 0.02497, 0.141), (-0.04292, -0.02555, 0.141), (0.000127, -2.877e-05, 2.235e-08), (0.4607, 0.1946, 0.0), (0.4332, 0.183, 0.02838), (0.4081, 0.1724, 0.05128), (0.3857, 0.1629, 0.06909), (0.3657, 0.1545, 0.08219), (0.3484, 0.1471, 0.09098), (0.3337, 0.1409, 0.09584), (0.3217, 0.1358, 0.09716), (0.3123, 0.1319, 0.09533), (0.3056, 0.1291, 0.09075), (0.3017, 0.1274, 0.08379), (0.3005, 0.1269, 0.07484), (0.302, 0.1275, 0.0643), (0.3045, 0.1286, 0.05556), (0.3042, 0.1285, 0.05624), (0.3007, 0.127, 0.06471), (0.2935, 0.1239, 0.0793), (0.2821, 0.1191, 0.09836), (0.266, 0.1123, 0.1202), (0.2449, 0.1034, 0.1433), (0.2182, 0.09211, 0.1659), (0.1854, 0.07826, 0.1863), (0.1461, 0.06167, 0.2029), (0.09988, 0.04212, 0.2141), (0.04618, 0.01943, 0.2182), (0.04618, 0.01943, 0.141), (-0.04593, -0.01949, 0.141), (-1.326e-05, 0.0004756, 2.235e-08), (0.4821, 0.1329, 0.0), (0.4533, 0.125, 0.02838), (0.4271, 0.1178, 0.05128), (0.4036, 0.1113, 0.06909), (0.3827, 0.1056, 0.08219), (0.3646, 0.1006, 0.09098), (0.3492, 0.09639, 0.09584), (0.3366, 0.09292, 0.09716), (0.3268, 0.09023, 0.09533), (0.3198, 0.08831, 0.09075), (0.3157, 0.08717, 0.08379), (0.3144, 0.08683, 0.07484), (0.316, 0.08728, 0.0643), (0.3186, 0.08799, 0.05556), (0.3184, 0.08791, 0.05624), (0.3147, 0.0869, 0.06471), (0.3071, 0.08482, 0.0793), (0.2952, 0.08154, 0.09836), (0.2784, 0.07693, 0.1202), (0.2562, 0.07085, 0.1433), (0.2282, 0.06316, 0.1659), (0.1939, 0.05374, 0.1863), (0.1528, 0.04245, 0.2029), (0.1044, 0.02915, 0.2141), (0.0482, 0.01372, 0.2182), (0.0482, 0.01372, 0.141), (-0.04823, -0.01277, 0.141), (-5.504e-05, 0.0008182, 2.608e-08), (0.4954, 0.06783, 0.0), (0.4658, 0.06382, 0.02838), (0.4389, 0.06018, 0.05128), (0.4147, 0.05691, 0.06909), (0.3933, 0.05402, 0.08219), (0.3747, 0.0515, 0.09098), (0.3588, 0.04936, 0.09584), (0.3459, 0.0476, 0.09716), (0.3358, 0.04624, 0.09533), (0.3286, 0.04527, 0.09075), (0.3244, 0.04469, 0.08379), (0.3231, 0.04452, 0.07484), (0.3248, 0.04475, 0.0643), (0.3274, 0.04511, 0.05556), (0.3271, 0.04507, 0.05624), (0.3233, 0.04455, 0.06471), (0.3156, 0.0435, 0.0793), (0.3033, 0.04184, 0.09836), (0.286, 0.03951, 0.1202), (0.2633, 0.03643, 0.1433), (0.2345, 0.03254, 0.1659), (0.1993, 0.02778, 0.1863), (0.157, 0.02206, 0.2029), (0.1073, 0.01533, 0.2141), (0.04949, 0.007519, 0.2182), (0.04949, 0.007519, 0.141), (-0.0496, -0.005883, 0.141), (-5.96e-08, -1.686e-07, 2.638e-08), (0.5, 0.0, 0.0), (0.4701, -9.576e-09, 0.02838), (0.4429, -2.082e-08, 0.05128), (0.4185, -2.442e-08, 0.06909), (0.3969, -3.713e-08, 0.08219), (0.3781, -4.219e-08, 0.09098), (0.3622, -5.078e-08, 0.09584), (0.3491, -5.171e-08, 0.09716), (0.3389, -5.243e-08, 0.09533), (0.3317, -5.295e-08, 0.09075), (0.3274, -6.07e-08, 0.08379), (0.3261, -5.707e-08, 0.07484), (0.3278, -6.068e-08, 0.0643), (0.3305, -5.676e-08, 0.05556), (0.3302, -5.864e-08, 0.05624), (0.3263, -5.705e-08, 0.06471), (0.3185, -6.134e-08, 0.0793), (0.3061, -6.967e-08, 0.09836), (0.2887, -7.463e-08, 0.1202), (0.2657, -7.626e-08, 0.1433), (0.2367, -9.323e-08, 0.1659), (0.2011, -1.032e-07, 0.1863), (0.1585, -1.062e-07, 0.2029), (0.1083, -1.396e-07, 0.2141), (0.05, -1.512e-07, 0.2182), (0.05, -1.512e-07, 0.141), (-0.05, -1.807e-07, 0.141), (-5.499e-05, -0.0008183, 2.608e-08), (0.4954, -0.06783, 0.0), (0.4658, -0.06382, 0.02838), (0.4389, -0.06018, 0.05128), (0.4147, -0.05691, 0.06909), (0.3933, -0.05402, 0.08219), (0.3747, -0.0515, 0.09098), (0.3588, -0.04936, 0.09584), (0.3459, -0.0476, 0.09716), (0.3358, -0.04624, 0.09533), (0.3286, -0.04527, 0.09075), (0.3244, -0.04469, 0.08379), (0.3231, -0.04452, 0.07484), (0.3248, -0.04475, 0.0643), (0.3274, -0.04511, 0.05556), (0.3271, -0.04507, 0.05624), (0.3233, -0.04455, 0.06471), (0.3156, -0.0435, 0.0793), (0.3033, -0.04184, 0.09836), (0.286, -0.03951, 0.1202), (0.2633, -0.03643, 0.1433), (0.2345, -0.03254, 0.1659), (0.1993, -0.02778, 0.1863), (0.157, -0.02206, 0.2029), (0.1073, -0.01533, 0.2141), (0.04949, -0.007519, 0.2182), (0.04949, -0.007519, 0.141), (-0.0496, 0.005883, 0.141), (-1.317e-05, -0.0004755, 2.98e-08), (0.4821, -0.1329, 0.0), (0.4533, -0.125, 0.02838), (0.4271, -0.1178, 0.05128), (0.4036, -0.1113, 0.06909), (0.3827, -0.1056, 0.08219), (0.3646, -0.1006, 0.09098), (0.3492, -0.09639, 0.09584), (0.3366, -0.09292, 0.09716), (0.3268, -0.09023, 0.09533), (0.3198, -0.08831, 0.09075), (0.3157, -0.08717, 0.08379), (0.3144, -0.08683, 0.07484), (0.316, -0.08728, 0.0643), (0.3186, -0.08799, 0.05556), (0.3184, -0.08791, 0.05624), (0.3147, -0.0869, 0.06471), (0.3071, -0.08482, 0.0793), (0.2952, -0.08154, 0.09836), (0.2784, -0.07693, 0.1202), (0.2562, -0.07085, 0.1433), (0.2282, -0.06316, 0.1659), (0.1939, -0.05374, 0.1863), (0.1528, -0.04245, 0.2029), (0.1044, -0.02915, 0.2141), (0.0482, -0.01372, 0.2182), (0.0482, -0.01372, 0.141), (-0.04823, 0.01277, 0.141), (0.0001271, 2.894e-05, 2.235e-08), (0.4607, -0.1946, 0.0), (0.4332, -0.183, 0.02838), (0.4081, -0.1724, 0.05128), (0.3857, -0.1629, 0.06909), (0.3657, -0.1545, 0.08219), (0.3484, -0.1471, 0.09098), (0.3337, -0.1409, 0.09584), (0.3217, -0.1358, 0.09716), (0.3123, -0.1319, 0.09533), (0.3056, -0.1291, 0.09075), (0.3017, -0.1274, 0.08379), (0.3005, -0.1269, 0.07484), (0.302, -0.1275, 0.0643), (0.3045, -0.1286, 0.05556), (0.3042, -0.1285, 0.05624), (0.3007, -0.127, 0.06471), (0.2935, -0.1239, 0.0793), (0.2821, -0.1191, 0.09836), (0.266, -0.1123, 0.1202), (0.2449, -0.1034, 0.1433), (0.2182, -0.09211, 0.1659), (0.1854, -0.07826, 0.1863), (0.1461, -0.06167, 0.2029), (0.09988, -0.04212, 0.2141), (0.04618, -0.01943, 0.2182), (0.04618, -0.01943, 0.141), (-0.04593, 0.01949, 0.141), (0.0002263, 0.0002927, 2.98e-08), (0.4317, -0.2523, 0.0), (0.4059, -0.2372, 0.02838), (0.3825, -0.2235, 0.05128), (0.3614, -0.2112, 0.06909), (0.3428, -0.2002, 0.08219), (0.3265, -0.1907, 0.09098), (0.3128, -0.1827, 0.09584), (0.3015, -0.1761, 0.09716), (0.2927, -0.1709, 0.09533), (0.2864, -0.1673, 0.09075), (0.2827, -0.1651, 0.08379), (0.2816, -0.1644, 0.07484), (0.2831, -0.1653, 0.0643), (0.2854, -0.1667, 0.05556), (0.2851, -0.1665, 0.05624), (0.2818, -0.1646, 0.06471), (0.2751, -0.1606, 0.0793), (0.2644, -0.1544, 0.09836), (0.2494, -0.1456, 0.1202), (0.2295, -0.134, 0.1433), (0.2045, -0.1193, 0.1659), (0.1738, -0.1013, 0.1863), (0.137, -0.07979, 0.2029), (0.09368, -0.05442, 0.2141), (0.04338, -0.02497, 0.2182), (0.04338, -0.02497, 0.141), (-0.04292, 0.02555, 0.141), (0.000172, 0.0002486, 1.49e-08), (0.3958, -0.3055, 0.0), (0.3721, -0.2872, 0.02838), (0.3506, -0.2706, 0.05128), (0.3313, -0.2557, 0.06909), (0.3142, -0.2425, 0.08219), (0.2994, -0.231, 0.09098), (0.2867, -0.2212, 0.09584), (0.2764, -0.2132, 0.09716), (0.2683, -0.207, 0.09533), (0.2626, -0.2026, 0.09075), (0.2592, -0.1999, 0.08379), (0.2582, -0.1991, 0.07484), (0.2595, -0.2002, 0.0643), (0.2616, -0.2018, 0.05556), (0.2614, -0.2016, 0.05624), (0.2584, -0.1993, 0.06471), (0.2522, -0.1945, 0.0793), (0.2424, -0.1869, 0.09836), (0.2286, -0.1763, 0.1202), (0.2104, -0.1622, 0.1433), (0.1875, -0.1445, 0.1659), (0.1593, -0.1227, 0.1863), (0.1256, -0.09667, 0.2029), (0.08586, -0.06597, 0.2141), (0.03973, -0.03033, 0.2182), (0.03973, -0.03033, 0.141), (-0.03939, 0.03082, 0.141), (-2.989e-05, 3.004e-05, 0.0), (0.3535, -0.3535, 0.0), (0.3324, -0.3324, 0.02838), (0.3132, -0.3132, 0.05128), (0.2959, -0.2959, 0.06909), (0.2806, -0.2806, 0.08219), (0.2673, -0.2673, 0.09098), (0.2561, -0.2561, 0.09584), (0.2468, -0.2468, 0.09716), (0.2396, -0.2396, 0.09533), (0.2345, -0.2345, 0.09075), (0.2314, -0.2314, 0.08379), (0.2305, -0.2305, 0.07484), (0.2317, -0.2317, 0.0643), (0.2336, -0.2336, 0.05556), (0.2334, -0.2334, 0.05624), (0.2307, -0.2307, 0.06471), (0.2252, -0.2252, 0.0793), (0.2164, -0.2164, 0.09836), (0.2041, -0.2041, 0.1202), (0.1879, -0.1879, 0.1433), (0.1673, -0.1673, 0.1659), (0.1422, -0.1422, 0.1863), (0.112, -0.112, 0.2029), (0.07654, -0.07654, 0.2141), (0.03533, -0.03533, 0.2182), (0.03533, -0.03533, 0.141), (-0.03539, 0.03539, 0.141), (-0.0002483, -0.0001718, 0.0), (0.3055, -0.3958, 0.0), (0.2872, -0.3721, 0.02838), (0.2706, -0.3506, 0.05128), (0.2557, -0.3313, 0.06909), (0.2425, -0.3142, 0.08219), (0.231, -0.2994, 0.09098), (0.2212, -0.2867, 0.09584), (0.2132, -0.2764, 0.09716), (0.207, -0.2683, 0.09533), (0.2026, -0.2626, 0.09075), (0.1999, -0.2592, 0.08379), (0.1991, -0.2582, 0.07484), (0.2002, -0.2595, 0.0643), (0.2018, -0.2616, 0.05556), (0.2016, -0.2614, 0.05624), (0.1993, -0.2584, 0.06471), (0.1945, -0.2522, 0.0793), (0.1869, -0.2424, 0.09836), (0.1763, -0.2286, 0.1202), (0.1622, -0.2104, 0.1433), (0.1445, -0.1875, 0.1659), (0.1227, -0.1593, 0.1863), (0.09668, -0.1256, 0.2029), (0.06597, -0.08586, 0.2141), (0.03033, -0.03973, 0.2182), (0.03033, -0.03973, 0.141), (-0.03082, 0.03939, 0.141), (-0.0002925, -0.0002261, 0.0), (0.2523, -0.4317, 0.0), (0.2372, -0.4059, 0.02838), (0.2235, -0.3825, 0.05128), (0.2112, -0.3614, 0.06909), (0.2002, -0.3428, 0.08219), (0.1907, -0.3265, 0.09098), (0.1827, -0.3128, 0.09584), (0.1761, -0.3015, 0.09716), (0.1709, -0.2927, 0.09533), (0.1673, -0.2864, 0.09075), (0.1651, -0.2827, 0.08379), (0.1644, -0.2816, 0.07484), (0.1653, -0.2831, 0.0643), (0.1667, -0.2854, 0.05556), (0.1665, -0.2851, 0.05624), (0.1646, -0.2818, 0.06471), (0.1606, -0.2751, 0.0793), (0.1544, -0.2644, 0.09836), (0.1456, -0.2494, 0.1202), (0.134, -0.2295, 0.1433), (0.1193, -0.2045, 0.1659), (0.1013, -0.1738, 0.1863), (0.07979, -0.137, 0.2029), (0.05442, -0.09368, 0.2141), (0.02497, -0.04338, 0.2182), (0.02497, -0.04338, 0.141), (-0.02555, 0.04292, 0.141), (-2.876e-05, -0.000127, 0.0), (0.1946, -0.4607, 0.0), (0.183, -0.4332, 0.02838), (0.1724, -0.4081, 0.05128), (0.1629, -0.3857, 0.06909), (0.1545, -0.3657, 0.08219), (0.1471, -0.3484, 0.09098), (0.1409, -0.3337, 0.09584), (0.1358, -0.3217, 0.09716), (0.1319, -0.3123, 0.09533), (0.1291, -0.3056, 0.09075), (0.1274, -0.3017, 0.08379), (0.1269, -0.3005, 0.07484), (0.1275, -0.302, 0.0643), (0.1286, -0.3045, 0.05556), (0.1285, -0.3042, 0.05624), (0.127, -0.3007, 0.06471), (0.1239, -0.2935, 0.0793), (0.1191, -0.2821, 0.09836), (0.1123, -0.266, 0.1202), (0.1034, -0.2449, 0.1433), (0.09211, -0.2182, 0.1659), (0.07826, -0.1854, 0.1863), (0.06167, -0.1461, 0.2029), (0.04212, -0.09988, 0.2141), (0.01943, -0.04618, 0.2182), (0.01943, -0.04618, 0.141), (-0.01949, 0.04593, 0.141), (0.0004756, 1.329e-05, 0.0), (0.1329, -0.4821, 0.0), (0.125, -0.4533, 0.02838), (0.1178, -0.4271, 0.05128), (0.1113, -0.4036, 0.06909), (0.1056, -0.3827, 0.08219), (0.1006, -0.3646, 0.09098), (0.09639, -0.3492, 0.09584), (0.09292, -0.3366, 0.09716), (0.09023, -0.3268, 0.09533), (0.08831, -0.3198, 0.09075), (0.08717, -0.3157, 0.08379), (0.08683, -0.3144, 0.07484), (0.08728, -0.316, 0.0643), (0.08799, -0.3186, 0.05556), (0.08791, -0.3184, 0.05624), (0.0869, -0.3147, 0.06471), (0.08482, -0.3071, 0.0793), (0.08154, -0.2952, 0.09836), (0.07693, -0.2784, 0.1202), (0.07085, -0.2562, 0.1433), (0.06316, -0.2282, 0.1659), (0.05374, -0.1939, 0.1863), (0.04245, -0.1528, 0.2029), (0.02915, -0.1044, 0.2141), (0.01372, -0.0482, 0.2182), (0.01372, -0.0482, 0.141), (-0.01277, 0.04823, 0.141), (0.0008182, 5.504e-05, 1.49e-08), (0.06783, -0.4954, 0.0), (0.06382, -0.4658, 0.02838), (0.06018, -0.4389, 0.05128), (0.05691, -0.4147, 0.06909), (0.05402, -0.3933, 0.08219), (0.0515, -0.3747, 0.09098), (0.04936, -0.3588, 0.09584), (0.0476, -0.3459, 0.09716), (0.04624, -0.3358, 0.09533), (0.04527, -0.3286, 0.09075), (0.04469, -0.3244, 0.08379), (0.04452, -0.3231, 0.07484), (0.04475, -0.3248, 0.0643), (0.04511, -0.3274, 0.05556), (0.04507, -0.3271, 0.05624), (0.04455, -0.3233, 0.06471), (0.0435, -0.3156, 0.0793), (0.04184, -0.3033, 0.09836), (0.03951, -0.286, 0.1202), (0.03643, -0.2633, 0.1433), (0.03254, -0.2345, 0.1659), (0.02778, -0.1993, 0.1863), (0.02206, -0.157, 0.2029), (0.01533, -0.1073, 0.2141), (0.007519, -0.04949, 0.2182), (0.007519, -0.04949, 0.141), (-0.005883, 0.0496, 0.141)], [], [(1, 29, 28, 0), (2, 30, 29, 1), (3, 31, 30, 2), (4, 32, 31, 3), (5, 33, 32, 4), (6, 34, 33, 5), (7, 35, 34, 6), (8, 36, 35, 7), (9, 37, 36, 8), (10, 38, 37, 9), (11, 39, 38, 10), (12, 40, 39, 11), (13, 41, 40, 12), (14, 42, 41, 13), (15, 43, 42, 14), (16, 44, 43, 15), (17, 45, 44, 16), (18, 46, 45, 17), (19, 47, 46, 18), (20, 48, 47, 19), (21, 49, 48, 20), (22, 50, 49, 21), (23, 51, 50, 22), (24, 52, 51, 23), (25, 53, 52, 24), (26, 54, 53, 25), (27, 55, 54, 26), (29, 57, 56, 28), (30, 58, 57, 29), (31, 59, 58, 30), (32, 60, 59, 31), (33, 61, 60, 32), (34, 62, 61, 33), (35, 63, 62, 34), (36, 64, 63, 35), (37, 65, 64, 36), (38, 66, 65, 37), (39, 67, 66, 38), (40, 68, 67, 39), (41, 69, 68, 40), (42, 70, 69, 41), (43, 71, 70, 42), (44, 72, 71, 43), (45, 73, 72, 44), (46, 74, 73, 45), (47, 75, 74, 46), (48, 76, 75, 47), (49, 77, 76, 48), (50, 78, 77, 49), (51, 79, 78, 50), (52, 80, 79, 51), (53, 81, 80, 52), (54, 82, 81, 53), (55, 83, 82, 54), (57, 85, 84, 56), (58, 86, 85, 57), (59, 87, 86, 58), (60, 88, 87, 59), (61, 89, 88, 60), (62, 90, 89, 61), (63, 91, 90, 62), (64, 92, 91, 63), (65, 93, 92, 64), (66, 94, 93, 65), (67, 95, 94, 66), (68, 96, 95, 67), (69, 97, 96, 68), (70, 98, 97, 69), (71, 99, 98, 70), (72, 100, 99, 71), (73, 101, 100, 72), (74, 102, 101, 73), (75, 103, 102, 74), (76, 104, 103, 75), (77, 105, 104, 76), (78, 106, 105, 77), (79, 107, 106, 78), (80, 108, 107, 79), (81, 109, 108, 80), (82, 110, 109, 81), (83, 111, 110, 82), (85, 113, 112, 84), (86, 114, 113, 85), (87, 115, 114, 86), (88, 116, 115, 87), (89, 117, 116, 88), (90, 118, 117, 89), (91, 119, 118, 90), (92, 120, 119, 91), (93, 121, 120, 92), (94, 122, 121, 93), (95, 123, 122, 94), (96, 124, 123, 95), (97, 125, 124, 96), (98, 126, 125, 97), (99, 127, 126, 98), (100, 128, 127, 99), (101, 129, 128, 100), (102, 130, 129, 101), (103, 131, 130, 102), (104, 132, 131, 103), (105, 133, 132, 104), (106, 134, 133, 105), (107, 135, 134, 106), (108, 136, 135, 107), (109, 137, 136, 108), (110, 138, 137, 109), (111, 139, 138, 110), (113, 141, 140, 112), (114, 142, 141, 113), (115, 143, 142, 114), (116, 144, 143, 115), (117, 145, 144, 116), (118, 146, 145, 117), (119, 147, 146, 118), (120, 148, 147, 119), (121, 149, 148, 120), (122, 150, 149, 121), (123, 151, 150, 122), (124, 152, 151, 123), (125, 153, 152, 124), (126, 154, 153, 125), (127, 155, 154, 126), (128, 156, 155, 127), (129, 157, 156, 128), (130, 158, 157, 129), (131, 159, 158, 130), (132, 160, 159, 131), (133, 161, 160, 132), (134, 162, 161, 133), (135, 163, 162, 134), (136, 164, 163, 135), (137, 165, 164, 136), (138, 166, 165, 137), (139, 167, 166, 138), (141, 169, 168, 140), (142, 170, 169, 141), (143, 171, 170, 142), (144, 172, 171, 143), (145, 173, 172, 144), (146, 174, 173, 145), (147, 175, 174, 146), (148, 176, 175, 147), (149, 177, 176, 148), (150, 178, 177, 149), (151, 179, 178, 150), (152, 180, 179, 151), (153, 181, 180, 152), (154, 182, 181, 153), (155, 183, 182, 154), (156, 184, 183, 155), (157, 185, 184, 156), (158, 186, 185, 157), (159, 187, 186, 158), (160, 188, 187, 159), (161, 189, 188, 160), (162, 190, 189, 161), (163, 191, 190, 162), (164, 192, 191, 163), (165, 193, 192, 164), (166, 194, 193, 165), (167, 195, 194, 166), (169, 197, 196, 168), (170, 198, 197, 169), (171, 199, 198, 170), (172, 200, 199, 171), (173, 201, 200, 172), (174, 202, 201, 173), (175, 203, 202, 174), (176, 204, 203, 175), (177, 205, 204, 176), (178, 206, 205, 177), (179, 207, 206, 178), (180, 208, 207, 179), (181, 209, 208, 180), (182, 210, 209, 181), (183, 211, 210, 182), (184, 212, 211, 183), (185, 213, 212, 184), (186, 214, 213, 185), (187, 215, 214, 186), (188, 216, 215, 187), (189, 217, 216, 188), (190, 218, 217, 189), (191, 219, 218, 190), (192, 220, 219, 191), (193, 221, 220, 192), (194, 222, 221, 193), (195, 223, 222, 194), (197, 225, 224, 196), (198, 226, 225, 197), (199, 227, 226, 198), (200, 228, 227, 199), (201, 229, 228, 200), (202, 230, 229, 201), (203, 231, 230, 202), (204, 232, 231, 203), (205, 233, 232, 204), (206, 234, 233, 205), (207, 235, 234, 206), (208, 236, 235, 207), (209, 237, 236, 208), (210, 238, 237, 209), (211, 239, 238, 210), (212, 240, 239, 211), (213, 241, 240, 212), (214, 242, 241, 213), (215, 243, 242, 214), (216, 244, 243, 215), (217, 245, 244, 216), (218, 246, 245, 217), (219, 247, 246, 218), (220, 248, 247, 219), (221, 249, 248, 220), (222, 250, 249, 221), (223, 251, 250, 222), (225, 253, 252, 224), (226, 254, 253, 225), (227, 255, 254, 226), (228, 256, 255, 227), (229, 257, 256, 228), (230, 258, 257, 229), (231, 259, 258, 230), (232, 260, 259, 231), (233, 261, 260, 232), (234, 262, 261, 233), (235, 263, 262, 234), (236, 264, 263, 235), (237, 265, 264, 236), (238, 266, 265, 237), (239, 267, 266, 238), (240, 268, 267, 239), (241, 269, 268, 240), (242, 270, 269, 241), (243, 271, 270, 242), (244, 272, 271, 243), (245, 273, 272, 244), (246, 274, 273, 245), (247, 275, 274, 246), (248, 276, 275, 247), (249, 277, 276, 248), (250, 278, 277, 249), (251, 279, 278, 250), (253, 281, 280, 252), (254, 282, 281, 253), (255, 283, 282, 254), (256, 284, 283, 255), (257, 285, 284, 256), (258, 286, 285, 257), (259, 287, 286, 258), (260, 288, 287, 259), (261, 289, 288, 260), (262, 290, 289, 261), (263, 291, 290, 262), (264, 292, 291, 263), (265, 293, 292, 264), (266, 294, 293, 265), (267, 295, 294, 266), (268, 296, 295, 267), (269, 297, 296, 268), (270, 298, 297, 269), (271, 299, 298, 270), (272, 300, 299, 271), (273, 301, 300, 272), (274, 302, 301, 273), (275, 303, 302, 274), (276, 304, 303, 275), (277, 305, 304, 276), (278, 306, 305, 277), (279, 307, 306, 278), (281, 309, 308, 280), (282, 310, 309, 281), (283, 311, 310, 282), (284, 312, 311, 283), (285, 313, 312, 284), (286, 314, 313, 285), (287, 315, 314, 286), (288, 316, 315, 287), (289, 317, 316, 288), (290, 318, 317, 289), (291, 319, 318, 290), (292, 320, 319, 291), (293, 321, 320, 292), (294, 322, 321, 293), (295, 323, 322, 294), (296, 324, 323, 295), (297, 325, 324, 296), (298, 326, 325, 297), (299, 327, 326, 298), (300, 328, 327, 299), (301, 329, 328, 300), (302, 330, 329, 301), (303, 331, 330, 302), (304, 332, 331, 303), (305, 333, 332, 304), (306, 334, 333, 305), (307, 335, 334, 306), (309, 337, 336, 308), (310, 338, 337, 309), (311, 339, 338, 310), (312, 340, 339, 311), (313, 341, 340, 312), (314, 342, 341, 313), (315, 343, 342, 314), (316, 344, 343, 315), (317, 345, 344, 316), (318, 346, 345, 317), (319, 347, 346, 318), (320, 348, 347, 319), (321, 349, 348, 320), (322, 350, 349, 321), (323, 351, 350, 322), (324, 352, 351, 323), (325, 353, 352, 324), (326, 354, 353, 325), (327, 355, 354, 326), (328, 356, 355, 327), (329, 357, 356, 328), (330, 358, 357, 329), (331, 359, 358, 330), (332, 360, 359, 331), (333, 361, 360, 332), (334, 362, 361, 333), (335, 363, 362, 334), (337, 365, 364, 336), (338, 366, 365, 337), (339, 367, 366, 338), (340, 368, 367, 339), (341, 369, 368, 340), (342, 370, 369, 341), (343, 371, 370, 342), (344, 372, 371, 343), (345, 373, 372, 344), (346, 374, 373, 345), (347, 375, 374, 346), (348, 376, 375, 347), (349, 377, 376, 348), (350, 378, 377, 349), (351, 379, 378, 350), (352, 380, 379, 351), (353, 381, 380, 352), (354, 382, 381, 353), (355, 383, 382, 354), (356, 384, 383, 355), (357, 385, 384, 356), (358, 386, 385, 357), (359, 387, 386, 358), (360, 388, 387, 359), (361, 389, 388, 360), (362, 390, 389, 361), (363, 391, 390, 362), (365, 393, 392, 364), (366, 394, 393, 365), (367, 395, 394, 366), (368, 396, 395, 367), (369, 397, 396, 368), (370, 398, 397, 369), (371, 399, 398, 370), (372, 400, 399, 371), (373, 401, 400, 372), (374, 402, 401, 373), (375, 403, 402, 374), (376, 404, 403, 375), (377, 405, 404, 376), (378, 406, 405, 377), (379, 407, 406, 378), (380, 408, 407, 379), (381, 409, 408, 380), (382, 410, 409, 381), (383, 411, 410, 382), (384, 412, 411, 383), (385, 413, 412, 384), (386, 414, 413, 385), (387, 415, 414, 386), (388, 416, 415, 387), (389, 417, 416, 388), (390, 418, 417, 389), (391, 419, 418, 390), (393, 421, 420, 392), (394, 422, 421, 393), (395, 423, 422, 394), (396, 424, 423, 395), (397, 425, 424, 396), (398, 426, 425, 397), (399, 427, 426, 398), (400, 428, 427, 399), (401, 429, 428, 400), (402, 430, 429, 401), (403, 431, 430, 402), (404, 432, 431, 403), (405, 433, 432, 404), (406, 434, 433, 405), (407, 435, 434, 406), (408, 436, 435, 407), (409, 437, 436, 408), (410, 438, 437, 409), (411, 439, 438, 410), (412, 440, 439, 411), (413, 441, 440, 412), (414, 442, 441, 413), (415, 443, 442, 414), (416, 444, 443, 415), (417, 445, 444, 416), (418, 446, 445, 417), (419, 447, 446, 418), (421, 449, 448, 420), (422, 450, 449, 421), (423, 451, 450, 422), (424, 452, 451, 423), (425, 453, 452, 424), (426, 454, 453, 425), (427, 455, 454, 426), (428, 456, 455, 427), (429, 457, 456, 428), (430, 458, 457, 429), (431, 459, 458, 430), (432, 460, 459, 431), (433, 461, 460, 432), (434, 462, 461, 433), (435, 463, 462, 434), (436, 464, 463, 435), (437, 465, 464, 436), (438, 466, 465, 437), (439, 467, 466, 438), (440, 468, 467, 439), (441, 469, 468, 440), (442, 470, 469, 441), (443, 471, 470, 442), (444, 472, 471, 443), (445, 473, 472, 444), (446, 474, 473, 445), (447, 475, 474, 446), (449, 477, 476, 448), (450, 478, 477, 449), (451, 479, 478, 450), (452, 480, 479, 451), (453, 481, 480, 452), (454, 482, 481, 453), (455, 483, 482, 454), (456, 484, 483, 455), (457, 485, 484, 456), (458, 486, 485, 457), (459, 487, 486, 458), (460, 488, 487, 459), (461, 489, 488, 460), (462, 490, 489, 461), (463, 491, 490, 462), (464, 492, 491, 463), (465, 493, 492, 464), (466, 494, 493, 465), (467, 495, 494, 466), (468, 496, 495, 467), (469, 497, 496, 468), (470, 498, 497, 469), (471, 499, 498, 470), (472, 500, 499, 471), (473, 501, 500, 472), (474, 502, 501, 473), (475, 503, 502, 474), (477, 505, 504, 476), (478, 506, 505, 477), (479, 507, 506, 478), (480, 508, 507, 479), (481, 509, 508, 480), (482, 510, 509, 481), (483, 511, 510, 482), (484, 512, 511, 483), (485, 513, 512, 484), (486, 514, 513, 485), (487, 515, 514, 486), (488, 516, 515, 487), (489, 517, 516, 488), (490, 518, 517, 489), (491, 519, 518, 490), (492, 520, 519, 491), (493, 521, 520, 492), (494, 522, 521, 493), (495, 523, 522, 494), (496, 524, 523, 495), (497, 525, 524, 496), (498, 526, 525, 497), (499, 527, 526, 498), (500, 528, 527, 499), (501, 529, 528, 500), (502, 530, 529, 501), (503, 531, 530, 502), (505, 533, 532, 504), (506, 534, 533, 505), (507, 535, 534, 506), (508, 536, 535, 507), (509, 537, 536, 508), (510, 538, 537, 509), (511, 539, 538, 510), (512, 540, 539, 511), (513, 541, 540, 512), (514, 542, 541, 513), (515, 543, 542, 514), (516, 544, 543, 515), (517, 545, 544, 516), (518, 546, 545, 517), (519, 547, 546, 518), (520, 548, 547, 519), (521, 549, 548, 520), (522, 550, 549, 521), (523, 551, 550, 522), (524, 552, 551, 523), (525, 553, 552, 524), (526, 554, 553, 525), (527, 555, 554, 526), (528, 556, 555, 527), (529, 557, 556, 528), (530, 558, 557, 529), (531, 559, 558, 530), (533, 561, 560, 532), (534, 562, 561, 533), (535, 563, 562, 534), (536, 564, 563, 535), (537, 565, 564, 536), (538, 566, 565, 537), (539, 567, 566, 538), (540, 568, 567, 539), (541, 569, 568, 540), (542, 570, 569, 541), (543, 571, 570, 542), (544, 572, 571, 543), (545, 573, 572, 544), (546, 574, 573, 545), (547, 575, 574, 546), (548, 576, 575, 547), (549, 577, 576, 548), (550, 578, 577, 549), (551, 579, 578, 550), (552, 580, 579, 551), (553, 581, 580, 552), (554, 582, 581, 553), (555, 583, 582, 554), (556, 584, 583, 555), (557, 585, 584, 556), (558, 586, 585, 557), (559, 587, 586, 558), (561, 589, 588, 560), (562, 590, 589, 561), (563, 591, 590, 562), (564, 592, 591, 563), (565, 593, 592, 564), (566, 594, 593, 565), (567, 595, 594, 566), (568, 596, 595, 567), (569, 597, 596, 568), (570, 598, 597, 569), (571, 599, 598, 570), (572, 600, 599, 571), (573, 601, 600, 572), (574, 602, 601, 573), (575, 603, 602, 574), (576, 604, 603, 575), (577, 605, 604, 576), (578, 606, 605, 577), (579, 607, 606, 578), (580, 608, 607, 579), (581, 609, 608, 580), (582, 610, 609, 581), (583, 611, 610, 582), (584, 612, 611, 583), (585, 613, 612, 584), (586, 614, 613, 585), (587, 615, 614, 586), (589, 617, 616, 588), (590, 618, 617, 589), (591, 619, 618, 590), (592, 620, 619, 591), (593, 621, 620, 592), (594, 622, 621, 593), (595, 623, 622, 594), (596, 624, 623, 595), (597, 625, 624, 596), (598, 626, 625, 597), (599, 627, 626, 598), (600, 628, 627, 599), (601, 629, 628, 600), (602, 630, 629, 601), (603, 631, 630, 602), (604, 632, 631, 603), (605, 633, 632, 604), (606, 634, 633, 605), (607, 635, 634, 606), (608, 636, 635, 607), (609, 637, 636, 608), (610, 638, 637, 609), (611, 639, 638, 610), (612, 640, 639, 611), (613, 641, 640, 612), (614, 642, 641, 613), (615, 643, 642, 614), (617, 645, 644, 616), (618, 646, 645, 617), (619, 647, 646, 618), (620, 648, 647, 619), (621, 649, 648, 620), (622, 650, 649, 621), (623, 651, 650, 622), (624, 652, 651, 623), (625, 653, 652, 624), (626, 654, 653, 625), (627, 655, 654, 626), (628, 656, 655, 627), (629, 657, 656, 628), (630, 658, 657, 629), (631, 659, 658, 630), (632, 660, 659, 631), (633, 661, 660, 632), (634, 662, 661, 633), (635, 663, 662, 634), (636, 664, 663, 635), (637, 665, 664, 636), (638, 666, 665, 637), (639, 667, 666, 638), (640, 668, 667, 639), (641, 669, 668, 640), (642, 670, 669, 641), (643, 671, 670, 642), (645, 673, 672, 644), (646, 674, 673, 645), (647, 675, 674, 646), (648, 676, 675, 647), (649, 677, 676, 648), (650, 678, 677, 649), (651, 679, 678, 650), (652, 680, 679, 651), (653, 681, 680, 652), (654, 682, 681, 653), (655, 683, 682, 654), (656, 684, 683, 655), (657, 685, 684, 656), (658, 686, 685, 657), (659, 687, 686, 658), (660, 688, 687, 659), (661, 689, 688, 660), (662, 690, 689, 661), (663, 691, 690, 662), (664, 692, 691, 663), (665, 693, 692, 664), (666, 694, 693, 665), (667, 695, 694, 666), (668, 696, 695, 667), (669, 697, 696, 668), (670, 698, 697, 669), (671, 699, 698, 670), (673, 701, 700, 672), (674, 702, 701, 673), (675, 703, 702, 674), (676, 704, 703, 675), (677, 705, 704, 676), (678, 706, 705, 677), (679, 707, 706, 678), (680, 708, 707, 679), (681, 709, 708, 680), (682, 710, 709, 681), (683, 711, 710, 682), (684, 712, 711, 683), (685, 713, 712, 684), (686, 714, 713, 685), (687, 715, 714, 686), (688, 716, 715, 687), (689, 717, 716, 688), (690, 718, 717, 689), (691, 719, 718, 690), (692, 720, 719, 691), (693, 721, 720, 692), (694, 722, 721, 693), (695, 723, 722, 694), (696, 724, 723, 695), (697, 725, 724, 696), (698, 726, 725, 697), (699, 727, 726, 698), (701, 729, 728, 700), (702, 730, 729, 701), (703, 731, 730, 702), (704, 732, 731, 703), (705, 733, 732, 704), (706, 734, 733, 705), (707, 735, 734, 706), (708, 736, 735, 707), (709, 737, 736, 708), (710, 738, 737, 709), (711, 739, 738, 710), (712, 740, 739, 711), (713, 741, 740, 712), (714, 742, 741, 713), (715, 743, 742, 714), (716, 744, 743, 715), (717, 745, 744, 716), (718, 746, 745, 717), (719, 747, 746, 718), (720, 748, 747, 719), (721, 749, 748, 720), (722, 750, 749, 721), (723, 751, 750, 722), (724, 752, 751, 723), (725, 753, 752, 724), (726, 754, 753, 725), (727, 755, 754, 726), (729, 757, 756, 728), (730, 758, 757, 729), (731, 759, 758, 730), (732, 760, 759, 731), (733, 761, 760, 732), (734, 762, 761, 733), (735, 763, 762, 734), (736, 764, 763, 735), (737, 765, 764, 736), (738, 766, 765, 737), (739, 767, 766, 738), (740, 768, 767, 739), (741, 769, 768, 740), (742, 770, 769, 741), (743, 771, 770, 742), (744, 772, 771, 743), (745, 773, 772, 744), (746, 774, 773, 745), (747, 775, 774, 746), (748, 776, 775, 747), (749, 777, 776, 748), (750, 778, 777, 749), (751, 779, 778, 750), (752, 780, 779, 751), (753, 781, 780, 752), (754, 782, 781, 753), (755, 783, 782, 754), (757, 785, 784, 756), (758, 786, 785, 757), (759, 787, 786, 758), (760, 788, 787, 759), (761, 789, 788, 760), (762, 790, 789, 761), (763, 791, 790, 762), (764, 792, 791, 763), (765, 793, 792, 764), (766, 794, 793, 765), (767, 795, 794, 766), (768, 796, 795, 767), (769, 797, 796, 768), (770, 798, 797, 769), (771, 799, 798, 770), (772, 800, 799, 771), (773, 801, 800, 772), (774, 802, 801, 773), (775, 803, 802, 774), (776, 804, 803, 775), (777, 805, 804, 776), (778, 806, 805, 777), (779, 807, 806, 778), (780, 808, 807, 779), (781, 809, 808, 780), (782, 810, 809, 781), (783, 811, 810, 782), (785, 813, 812, 784), (786, 814, 813, 785), (787, 815, 814, 786), (788, 816, 815, 787), (789, 817, 816, 788), (790, 818, 817, 789), (791, 819, 818, 790), (792, 820, 819, 791), (793, 821, 820, 792), (794, 822, 821, 793), (795, 823, 822, 794), (796, 824, 823, 795), (797, 825, 824, 796), (798, 826, 825, 797), (799, 827, 826, 798), (800, 828, 827, 799), (801, 829, 828, 800), (802, 830, 829, 801), (803, 831, 830, 802), (804, 832, 831, 803), (805, 833, 832, 804), (806, 834, 833, 805), (807, 835, 834, 806), (808, 836, 835, 807), (809, 837, 836, 808), (810, 838, 837, 809), (811, 839, 838, 810), (813, 841, 840, 812), (814, 842, 841, 813), (815, 843, 842, 814), (816, 844, 843, 815), (817, 845, 844, 816), (818, 846, 845, 817), (819, 847, 846, 818), (820, 848, 847, 819), (821, 849, 848, 820), (822, 850, 849, 821), (823, 851, 850, 822), (824, 852, 851, 823), (825, 853, 852, 824), (826, 854, 853, 825), (827, 855, 854, 826), (828, 856, 855, 827), (829, 857, 856, 828), (830, 858, 857, 829), (831, 859, 858, 830), (832, 860, 859, 831), (833, 861, 860, 832), (834, 862, 861, 833), (835, 863, 862, 834), (836, 864, 863, 835), (837, 865, 864, 836), (838, 866, 865, 837), (839, 867, 866, 838), (841, 869, 868, 840), (842, 870, 869, 841), (843, 871, 870, 842), (844, 872, 871, 843), (845, 873, 872, 844), (846, 874, 873, 845), (847, 875, 874, 846), (848, 876, 875, 847), (849, 877, 876, 848), (850, 878, 877, 849), (851, 879, 878, 850), (852, 880, 879, 851), (853, 881, 880, 852), (854, 882, 881, 853), (855, 883, 882, 854), (856, 884, 883, 855), (857, 885, 884, 856), (858, 886, 885, 857), (859, 887, 886, 858), (860, 888, 887, 859), (861, 889, 888, 860), (862, 890, 889, 861), (863, 891, 890, 862), (864, 892, 891, 863), (865, 893, 892, 864), (866, 894, 893, 865), (867, 895, 894, 866), (869, 897, 896, 868), (870, 898, 897, 869), (871, 899, 898, 870), (872, 900, 899, 871), (873, 901, 900, 872), (874, 902, 901, 873), (875, 903, 902, 874), (876, 904, 903, 875), (877, 905, 904, 876), (878, 906, 905, 877), (879, 907, 906, 878), (880, 908, 907, 879), (881, 909, 908, 880), (882, 910, 909, 881), (883, 911, 910, 882), (884, 912, 911, 883), (885, 913, 912, 884), (886, 914, 913, 885), (887, 915, 914, 886), (888, 916, 915, 887), (889, 917, 916, 888), (890, 918, 917, 889), (891, 919, 918, 890), (892, 920, 919, 891), (893, 921, 920, 892), (894, 922, 921, 893), (895, 923, 922, 894), (897, 925, 924, 896), (898, 926, 925, 897), (899, 927, 926, 898), (900, 928, 927, 899), (901, 929, 928, 900), (902, 930, 929, 901), (903, 931, 930, 902), (904, 932, 931, 903), (905, 933, 932, 904), (906, 934, 933, 905), (907, 935, 934, 906), (908, 936, 935, 907), (909, 937, 936, 908), (910, 938, 937, 909), (911, 939, 938, 910), (912, 940, 939, 911), (913, 941, 940, 912), (914, 942, 941, 913), (915, 943, 942, 914), (916, 944, 943, 915), (917, 945, 944, 916), (918, 946, 945, 917), (919, 947, 946, 918), (920, 948, 947, 919), (921, 949, 948, 920), (922, 950, 949, 921), (923, 951, 950, 922), (925, 953, 952, 924), (926, 954, 953, 925), (927, 955, 954, 926), (928, 956, 955, 927), (929, 957, 956, 928), (930, 958, 957, 929), (931, 959, 958, 930), (932, 960, 959, 931), (933, 961, 960, 932), (934, 962, 961, 933), (935, 963, 962, 934), (936, 964, 963, 935), (937, 965, 964, 936), (938, 966, 965, 937), (939, 967, 966, 938), (940, 968, 967, 939), (941, 969, 968, 940), (942, 970, 969, 941), (943, 971, 970, 942), (944, 972, 971, 943), (945, 973, 972, 944), (946, 974, 973, 945), (947, 975, 974, 946), (948, 976, 975, 947), (949, 977, 976, 948), (950, 978, 977, 949), (951, 979, 978, 950), (953, 981, 980, 952), (954, 982, 981, 953), (955, 983, 982, 954), (956, 984, 983, 955), (957, 985, 984, 956), (958, 986, 985, 957), (959, 987, 986, 958), (960, 988, 987, 959), (961, 989, 988, 960), (962, 990, 989, 961), (963, 991, 990, 962), (964, 992, 991, 963), (965, 993, 992, 964), (966, 994, 993, 965), (967, 995, 994, 966), (968, 996, 995, 967), (969, 997, 996, 968), (970, 998, 997, 969), (971, 999, 998, 970), (972, 1000, 999, 971), (973, 1001, 1000, 972), (974, 1002, 1001, 973), (975, 1003, 1002, 974), (976, 1004, 1003, 975), (977, 1005, 1004, 976), (978, 1006, 1005, 977), (979, 1007, 1006, 978), (981, 1009, 1008, 980), (982, 1010, 1009, 981), (983, 1011, 1010, 982), (984, 1012, 1011, 983), (985, 1013, 1012, 984), (986, 1014, 1013, 985), (987, 1015, 1014, 986), (988, 1016, 1015, 987), (989, 1017, 1016, 988), (990, 1018, 1017, 989), (991, 1019, 1018, 990), (992, 1020, 1019, 991), (993, 1021, 1020, 992), (994, 1022, 1021, 993), (995, 1023, 1022, 994), (996, 1024, 1023, 995), (997, 1025, 1024, 996), (998, 1026, 1025, 997), (999, 1027, 1026, 998), (1000, 1028, 1027, 999), (1001, 1029, 1028, 1000), (1002, 1030, 1029, 1001), (1003, 1031, 1030, 1002), (1004, 1032, 1031, 1003), (1005, 1033, 1032, 1004), (1006, 1034, 1033, 1005), (1007, 1035, 1034, 1006), (1009, 1037, 1036, 1008), (1010, 1038, 1037, 1009), (1011, 1039, 1038, 1010), (1012, 1040, 1039, 1011), (1013, 1041, 1040, 1012), (1014, 1042, 1041, 1013), (1015, 1043, 1042, 1014), (1016, 1044, 1043, 1015), (1017, 1045, 1044, 1016), (1018, 1046, 1045, 1017), (1019, 1047, 1046, 1018), (1020, 1048, 1047, 1019), (1021, 1049, 1048, 1020), (1022, 1050, 1049, 1021), (1023, 1051, 1050, 1022), (1024, 1052, 1051, 1023), (1025, 1053, 1052, 1024), (1026, 1054, 1053, 1025), (1027, 1055, 1054, 1026), (1028, 1056, 1055, 1027), (1029, 1057, 1056, 1028), (1030, 1058, 1057, 1029), (1031, 1059, 1058, 1030), (1032, 1060, 1059, 1031), (1033, 1061, 1060, 1032), (1034, 1062, 1061, 1033), (1035, 1063, 1062, 1034), (1037, 1065, 1064, 1036), (1038, 1066, 1065, 1037), (1039, 1067, 1066, 1038), (1040, 1068, 1067, 1039), (1041, 1069, 1068, 1040), (1042, 1070, 1069, 1041), (1043, 1071, 1070, 1042), (1044, 1072, 1071, 1043), (1045, 1073, 1072, 1044), (1046, 1074, 1073, 1045), (1047, 1075, 1074, 1046), (1048, 1076, 1075, 1047), (1049, 1077, 1076, 1048), (1050, 1078, 1077, 1049), (1051, 1079, 1078, 1050), (1052, 1080, 1079, 1051), (1053, 1081, 1080, 1052), (1054, 1082, 1081, 1053), (1055, 1083, 1082, 1054), (1056, 1084, 1083, 1055), (1057, 1085, 1084, 1056), (1058, 1086, 1085, 1057), (1059, 1087, 1086, 1058), (1060, 1088, 1087, 1059), (1061, 1089, 1088, 1060), (1062, 1090, 1089, 1061), (1063, 1091, 1090, 1062), (1065, 1093, 1092, 1064), (1066, 1094, 1093, 1065), (1067, 1095, 1094, 1066), (1068, 1096, 1095, 1067), (1069, 1097, 1096, 1068), (1070, 1098, 1097, 1069), (1071, 1099, 1098, 1070), (1072, 1100, 1099, 1071), (1073, 1101, 1100, 1072), (1074, 1102, 1101, 1073), (1075, 1103, 1102, 1074), (1076, 1104, 1103, 1075), (1077, 1105, 1104, 1076), (1078, 1106, 1105, 1077), (1079, 1107, 1106, 1078), (1080, 1108, 1107, 1079), (1081, 1109, 1108, 1080), (1082, 1110, 1109, 1081), (1083, 1111, 1110, 1082), (1084, 1112, 1111, 1083), (1085, 1113, 1112, 1084), (1086, 1114, 1113, 1085), (1087, 1115, 1114, 1086), (1088, 1116, 1115, 1087), (1089, 1117, 1116, 1088), (1090, 1118, 1117, 1089), (1091, 1119, 1118, 1090), (1093, 1121, 1120, 1092), (1094, 1122, 1121, 1093), (1095, 1123, 1122, 1094), (1096, 1124, 1123, 1095), (1097, 1125, 1124, 1096), (1098, 1126, 1125, 1097), (1099, 1127, 1126, 1098), (1100, 1128, 1127, 1099), (1101, 1129, 1128, 1100), (1102, 1130, 1129, 1101), (1103, 1131, 1130, 1102), (1104, 1132, 1131, 1103), (1105, 1133, 1132, 1104), (1106, 1134, 1133, 1105), (1107, 1135, 1134, 1106), (1108, 1136, 1135, 1107), (1109, 1137, 1136, 1108), (1110, 1138, 1137, 1109), (1111, 1139, 1138, 1110), (1112, 1140, 1139, 1111), (1113, 1141, 1140, 1112), (1114, 1142, 1141, 1113), (1115, 1143, 1142, 1114), (1116, 1144, 1143, 1115), (1117, 1145, 1144, 1116), (1118, 1146, 1145, 1117), (1119, 1147, 1146, 1118), (1121, 1149, 1148, 1120), (1122, 1150, 1149, 1121), (1123, 1151, 1150, 1122), (1124, 1152, 1151, 1123), (1125, 1153, 1152, 1124), (1126, 1154, 1153, 1125), (1127, 1155, 1154, 1126), (1128, 1156, 1155, 1127), (1129, 1157, 1156, 1128), (1130, 1158, 1157, 1129), (1131, 1159, 1158, 1130), (1132, 1160, 1159, 1131), (1133, 1161, 1160, 1132), (1134, 1162, 1161, 1133), (1135, 1163, 1162, 1134), (1136, 1164, 1163, 1135), (1137, 1165, 1164, 1136), (1138, 1166, 1165, 1137), (1139, 1167, 1166, 1138), (1140, 1168, 1167, 1139), (1141, 1169, 1168, 1140), (1142, 1170, 1169, 1141), (1143, 1171, 1170, 1142), (1144, 1172, 1171, 1143), (1145, 1173, 1172, 1144), (1146, 1174, 1173, 1145), (1147, 1175, 1174, 1146), (1149, 1177, 1176, 1148), (1150, 1178, 1177, 1149), (1151, 1179, 1178, 1150), (1152, 1180, 1179, 1151), (1153, 1181, 1180, 1152), (1154, 1182, 1181, 1153), (1155, 1183, 1182, 1154), (1156, 1184, 1183, 1155), (1157, 1185, 1184, 1156), (1158, 1186, 1185, 1157), (1159, 1187, 1186, 1158), (1160, 1188, 1187, 1159), (1161, 1189, 1188, 1160), (1162, 1190, 1189, 1161), (1163, 1191, 1190, 1162), (1164, 1192, 1191, 1163), (1165, 1193, 1192, 1164), (1166, 1194, 1193, 1165), (1167, 1195, 1194, 1166), (1168, 1196, 1195, 1167), (1169, 1197, 1196, 1168), (1170, 1198, 1197, 1169), (1171, 1199, 1198, 1170), (1172, 1200, 1199, 1171), (1173, 1201, 1200, 1172), (1174, 1202, 1201, 1173), (1175, 1203, 1202, 1174), (1177, 1205, 1204, 1176), (1178, 1206, 1205, 1177), (1179, 1207, 1206, 1178), (1180, 1208, 1207, 1179), (1181, 1209, 1208, 1180), (1182, 1210, 1209, 1181), (1183, 1211, 1210, 1182), (1184, 1212, 1211, 1183), (1185, 1213, 1212, 1184), (1186, 1214, 1213, 1185), (1187, 1215, 1214, 1186), (1188, 1216, 1215, 1187), (1189, 1217, 1216, 1188), (1190, 1218, 1217, 1189), (1191, 1219, 1218, 1190), (1192, 1220, 1219, 1191), (1193, 1221, 1220, 1192), (1194, 1222, 1221, 1193), (1195, 1223, 1222, 1194), (1196, 1224, 1223, 1195), (1197, 1225, 1224, 1196), (1198, 1226, 1225, 1197), (1199, 1227, 1226, 1198), (1200, 1228, 1227, 1199), (1201, 1229, 1228, 1200), (1202, 1230, 1229, 1201), (1203, 1231, 1230, 1202), (1205, 1233, 1232, 1204), (1206, 1234, 1233, 1205), (1207, 1235, 1234, 1206), (1208, 1236, 1235, 1207), (1209, 1237, 1236, 1208), (1210, 1238, 1237, 1209), (1211, 1239, 1238, 1210), (1212, 1240, 1239, 1211), (1213, 1241, 1240, 1212), (1214, 1242, 1241, 1213), (1215, 1243, 1242, 1214), (1216, 1244, 1243, 1215), (1217, 1245, 1244, 1216), (1218, 1246, 1245, 1217), (1219, 1247, 1246, 1218), (1220, 1248, 1247, 1219), (1221, 1249, 1248, 1220), (1222, 1250, 1249, 1221), (1223, 1251, 1250, 1222), (1224, 1252, 1251, 1223), (1225, 1253, 1252, 1224), (1226, 1254, 1253, 1225), (1227, 1255, 1254, 1226), (1228, 1256, 1255, 1227), (1229, 1257, 1256, 1228), (1230, 1258, 1257, 1229), (1231, 1259, 1258, 1230), (1233, 1261, 1260, 1232), (1234, 1262, 1261, 1233), (1235, 1263, 1262, 1234), (1236, 1264, 1263, 1235), (1237, 1265, 1264, 1236), (1238, 1266, 1265, 1237), (1239, 1267, 1266, 1238), (1240, 1268, 1267, 1239), (1241, 1269, 1268, 1240), (1242, 1270, 1269, 1241), (1243, 1271, 1270, 1242), (1244, 1272, 1271, 1243), (1245, 1273, 1272, 1244), (1246, 1274, 1273, 1245), (1247, 1275, 1274, 1246), (1248, 1276, 1275, 1247), (1249, 1277, 1276, 1248), (1250, 1278, 1277, 1249), (1251, 1279, 1278, 1250), (1252, 1280, 1279, 1251), (1253, 1281, 1280, 1252), (1254, 1282, 1281, 1253), (1255, 1283, 1282, 1254), (1256, 1284, 1283, 1255), (1257, 1285, 1284, 1256), (1258, 1286, 1285, 1257), (1259, 1287, 1286, 1258), (1261, 1289, 1288, 1260), (1262, 1290, 1289, 1261), (1263, 1291, 1290, 1262), (1264, 1292, 1291, 1263), (1265, 1293, 1292, 1264), (1266, 1294, 1293, 1265), (1267, 1295, 1294, 1266), (1268, 1296, 1295, 1267), (1269, 1297, 1296, 1268), (1270, 1298, 1297, 1269), (1271, 1299, 1298, 1270), (1272, 1300, 1299, 1271), (1273, 1301, 1300, 1272), (1274, 1302, 1301, 1273), (1275, 1303, 1302, 1274), (1276, 1304, 1303, 1275), (1277, 1305, 1304, 1276), (1278, 1306, 1305, 1277), (1279, 1307, 1306, 1278), (1280, 1308, 1307, 1279), (1281, 1309, 1308, 1280), (1282, 1310, 1309, 1281), (1283, 1311, 1310, 1282), (1284, 1312, 1311, 1283), (1285, 1313, 1312, 1284), (1286, 1314, 1313, 1285), (1287, 1315, 1314, 1286), (1289, 1317, 1316, 1288), (1290, 1318, 1317, 1289), (1291, 1319, 1318, 1290), (1292, 1320, 1319, 1291), (1293, 1321, 1320, 1292), (1294, 1322, 1321, 1293), (1295, 1323, 1322, 1294), (1296, 1324, 1323, 1295), (1297, 1325, 1324, 1296), (1298, 1326, 1325, 1297), (1299, 1327, 1326, 1298), (1300, 1328, 1327, 1299), (1301, 1329, 1328, 1300), (1302, 1330, 1329, 1301), (1303, 1331, 1330, 1302), (1304, 1332, 1331, 1303), (1305, 1333, 1332, 1304), (1306, 1334, 1333, 1305), (1307, 1335, 1334, 1306), (1308, 1336, 1335, 1307), (1309, 1337, 1336, 1308), (1310, 1338, 1337, 1309), (1311, 1339, 1338, 1310), (1312, 1340, 1339, 1311), (1313, 1341, 1340, 1312), (1314, 1342, 1341, 1313), (1315, 1343, 1342, 1314), (1317, 1, 0, 1316), (1318, 2, 1, 1317), (1319, 3, 2, 1318), (1320, 4, 3, 1319), (1321, 5, 4, 1320), (1322, 6, 5, 1321), (1323, 7, 6, 1322), (1324, 8, 7, 1323), (1325, 9, 8, 1324), (1326, 10, 9, 1325), (1327, 11, 10, 1326), (1328, 12, 11, 1327), (1329, 13, 12, 1328), (1330, 14, 13, 1329), (1331, 15, 14, 1330), (1332, 16, 15, 1331), (1333, 17, 16, 1332), (1334, 18, 17, 1333), (1335, 19, 18, 1334), (1336, 20, 19, 1335), (1337, 21, 20, 1336), (1338, 22, 21, 1337), (1339, 23, 22, 1338), (1340, 24, 23, 1339), (1341, 25, 24, 1340), (1342, 26, 25, 1341), (1343, 27, 26, 1342)])
me_mesh.polygons.foreach_set('use_smooth', [True] * 1296)
me_mesh.use_remesh_preserve_volume = False
me_mesh.use_remesh_preserve_attributes = False
me_mesh.use_mirror_vertex_groups = False
me_mesh.update()
me_cone = bpy.data.meshes.new('Cone')
me_cone.from_pydata([(0.0, 0.5, -1.0), (0.09755, 0.4904, -1.0), (0.1913, 0.4619, -1.0), (0.2778, 0.4157, -1.0), (0.3536, 0.3536, -1.0), (0.4157, 0.2778, -1.0), (0.4619, 0.1913, -1.0), (0.4904, 0.09755, -1.0), (0.5, 3.775e-08, -1.0), (0.0, 0.0, 1.0), (0.4904, -0.09755, -1.0), (0.4619, -0.1913, -1.0), (0.4157, -0.2778, -1.0), (0.3536, -0.3536, -1.0), (0.2778, -0.4157, -1.0), (0.1913, -0.4619, -1.0), (0.09755, -0.4904, -1.0), (-1.629e-07, -0.5, -1.0), (-0.09755, -0.4904, -1.0), (-0.1913, -0.4619, -1.0), (-0.2778, -0.4157, -1.0), (-0.3536, -0.3536, -1.0), (-0.4157, -0.2778, -1.0), (-0.4619, -0.1913, -1.0), (-0.4904, -0.09754, -1.0), (-0.5, 4.828e-07, -1.0), (-0.4904, 0.09755, -1.0), (-0.4619, 0.1913, -1.0), (-0.4157, 0.2778, -1.0), (-0.3536, 0.3536, -1.0), (-0.2778, 0.4157, -1.0), (-0.1913, 0.4619, -1.0), (-0.09754, 0.4904, -1.0), (0.0, 0.5, -1.0), (0.09755, 0.4904, -1.0), (0.1913, 0.4619, -1.0), (0.2778, 0.4157, -1.0), (0.3536, 0.3536, -1.0), (0.4157, 0.2778, -1.0), (0.4619, 0.1913, -1.0), (0.4904, 0.09755, -1.0), (0.5, 3.775e-08, -1.0), (0.4904, -0.09755, -1.0), (0.4619, -0.1913, -1.0), (0.4157, -0.2778, -1.0), (0.3536, -0.3536, -1.0), (0.2778, -0.4157, -1.0), (0.1913, -0.4619, -1.0), (0.09755, -0.4904, -1.0), (-1.629e-07, -0.5, -1.0), (-0.09755, -0.4904, -1.0), (-0.1913, -0.4619, -1.0), (-0.2778, -0.4157, -1.0), (-0.3536, -0.3536, -1.0), (-0.4157, -0.2778, -1.0), (-0.4619, -0.1913, -1.0), (-0.4904, -0.09754, -1.0), (-0.5, 4.828e-07, -1.0), (-0.4904, 0.09755, -1.0), (-0.4619, 0.1913, -1.0), (-0.4157, 0.2778, -1.0), (-0.3536, 0.3536, -1.0), (-0.2778, 0.4157, -1.0), (-0.1913, 0.4619, -1.0), (-0.09754, 0.4904, -1.0)], [], [(0, 9, 1), (1, 9, 2), (2, 9, 3), (3, 9, 4), (4, 9, 5), (5, 9, 6), (6, 9, 7), (7, 9, 8), (8, 9, 10), (10, 9, 11), (11, 9, 12), (12, 9, 13), (13, 9, 14), (14, 9, 15), (15, 9, 16), (16, 9, 17), (17, 9, 18), (18, 9, 19), (19, 9, 20), (20, 9, 21), (21, 9, 22), (22, 9, 23), (23, 9, 24), (24, 9, 25), (25, 9, 26), (26, 9, 27), (27, 9, 28), (28, 9, 29), (29, 9, 30), (30, 9, 31), (31, 9, 32), (32, 9, 0), (6, 7, 40, 39), (33, 34, 35, 36, 37, 38, 39, 40, 41, 42, 43, 44, 45, 46, 47, 48, 49, 50, 51, 52, 53, 54, 55, 56, 57, 58, 59, 60, 61, 62, 63, 64), (20, 21, 53, 52), (0, 1, 34, 33), (27, 28, 60, 59), (14, 15, 47, 46), (7, 8, 41, 40), (21, 22, 54, 53), (28, 29, 61, 60), (1, 2, 35, 34), (15, 16, 48, 47), (22, 23, 55, 54), (29, 30, 62, 61), (8, 10, 42, 41), (2, 3, 36, 35), (16, 17, 49, 48), (23, 24, 56, 55), (30, 31, 63, 62), (10, 11, 43, 42), (3, 4, 37, 36), (17, 18, 50, 49), (24, 25, 57, 56), (31, 32, 64, 63), (11, 12, 44, 43), (4, 5, 38, 37), (18, 19, 51, 50), (32, 0, 33, 64), (25, 26, 58, 57), (12, 13, 45, 44), (5, 6, 39, 38), (19, 20, 52, 51), (26, 27, 59, 58), (13, 14, 46, 45)])
me_cone.polygons.foreach_set('use_smooth', [True] * 65)
me_cone.use_remesh_preserve_volume = False
me_cone.use_remesh_preserve_attributes = False
me_cone.use_mirror_vertex_groups = False
me_cone.update()
me_plane_002 = bpy.data.meshes.new('Plane.002')
me_plane_002.from_pydata([(-1.0, -1.0, 0.0), (1.0, -1.0, 0.0), (-1.0, 1.0, 1.587), (1.0, 1.0, 1.587), (1.0, 0.2655, 0.0), (-1.0, 0.2655, 0.0), (-1.0, 1.0, 1.174), (-1.0, 0.4924, 0.05746), (-1.0, 0.6972, 0.2242), (-1.0, 0.8597, 0.4839), (-1.0, 0.964, 0.8112), (1.0, 1.0, 1.174), (1.0, 0.964, 0.8112), (1.0, 0.8597, 0.4839), (1.0, 0.6972, 0.2242), (1.0, 0.4924, 0.05746)], [], [(0, 1, 4, 5), (11, 6, 10, 12), (12, 10, 9, 13), (13, 9, 8, 14), (14, 8, 7, 15), (15, 7, 5, 4), (6, 11, 3, 2)])
me_plane_002.polygons.foreach_set('use_smooth', [True] * 7)
me_plane_002.use_remesh_preserve_volume = False
me_plane_002.use_remesh_preserve_attributes = False
me_plane_002.use_mirror_vertex_groups = False
me_plane_002.update()
me_plane_001 = bpy.data.meshes.new('Plane.001')
me_plane_001.from_pydata([(-1.0, -1.0, 0.0), (1.0, -1.0, 0.0), (-1.0, 1.0, 0.0), (1.0, 1.0, 0.0)], [], [(0, 1, 3, 2)])
me_plane_001.materials.append(mat_light)
me_plane_001.use_remesh_preserve_volume = False
me_plane_001.use_remesh_preserve_attributes = False
me_plane_001.use_mirror_vertex_groups = False
me_plane_001.update()

# ---- curves / text
cu_beziercircle = bpy.data.curves.new('BezierCircle', 'CURVE')
cu_beziercircle.dimensions = '3D'
_sp = cu_beziercircle.splines.new('BEZIER'); _sp.bezier_points.add(3)
_sp.bezier_points.foreach_set('co', [-0.5, 0.0, 0.0, 0.0, 0.5, 0.0, 0.5, 0.0, 0.0, 0.0, -0.5, 0.0])
_sp.bezier_points.foreach_set('handle_left', [-0.5, -0.2761, 0.0, -0.2761, 0.5, 0.0, 0.5, 0.2761, 0.0, 0.2761, -0.5, 0.0])
_sp.bezier_points.foreach_set('handle_right', [-0.5, 0.2761, 0.0, 0.2761, 0.5, 0.0, 0.5, -0.2761, 0.0, -0.2761, -0.5, 0.0])
for _p, _l, _r in zip(_sp.bezier_points, ['AUTO', 'AUTO', 'AUTO', 'AUTO'], ['AUTO', 'AUTO', 'AUTO', 'AUTO']): _p.handle_left_type = _l; _p.handle_right_type = _r
_sp.order_u = 0
_sp.order_v = 0
_sp.use_cyclic_u = True
cu_beziercircle.use_path = True
cu_beziercircle.use_path_clamp = True
cu_beziercircle.bevel_mode = 'OBJECT'
cu_beziercircle.bevel_resolution = 0
cu_beziercircle.fill_mode = 'HALF'
cu_beziercurve_003 = bpy.data.curves.new('BezierCurve.003', 'CURVE')
cu_beziercurve_003.dimensions = '3D'
_sp = cu_beziercurve_003.splines.new('BEZIER'); _sp.bezier_points.add(5)
_sp.bezier_points.foreach_set('co', [0.5, 0.0, 0.0, 0.0, 0.0, 0.0, 0.1722, 0.0643, 1.287e-09, 0.45, 0.2182, -9.54e-09, 0.45, 0.141, -2.549e-08, 0.55, 0.141, -2.562e-08])
_sp.bezier_points.foreach_set('handle_left', [0.6667, 0.0, 0.0, 0.1667, 0.0, 0.0, 0.1851, 0.1091, 6.591e-09, 0.2, 0.2182, -9.54e-09, 0.45, 0.1667, -2.017e-08, 0.5167, 0.141, -2.558e-08])
_sp.bezier_points.foreach_set('handle_right', [0.3333, 0.0, 0.0, 0.125, 0.125, 0.0, 0.1561, 0.008241, -5.346e-09, 0.45, 0.1925, -1.486e-08, 0.4833, 0.141, -2.553e-08, 0.5833, 0.141, -2.567e-08])
for _p, _l, _r in zip(_sp.bezier_points, ['VECTOR', 'VECTOR', 'ALIGNED', 'FREE', 'VECTOR', 'VECTOR'], ['VECTOR', 'FREE', 'ALIGNED', 'VECTOR', 'VECTOR', 'VECTOR']): _p.handle_left_type = _l; _p.handle_right_type = _r
_sp.order_u = 0
_sp.order_v = 0
cu_beziercurve_003.use_path = True
cu_beziercurve_003.use_path_clamp = True
cu_beziercurve_003.bevel_resolution = 0
cu_beziercurve_003.fill_mode = 'HALF'

# ---- objects
ob_lamp_base = bpy.data.objects.new('Lamp Base', me_mesh)
ob_base_curves = bpy.data.objects.new('Base Curves', cu_beziercircle)
ob_base_outline_curve = bpy.data.objects.new('Base Outline Curve', cu_beziercurve_003)
ob_cone = bpy.data.objects.new('Cone', me_cone)
ob_plane_001 = bpy.data.objects.new('Plane.001', me_plane_002)
ob_plane = bpy.data.objects.new('Plane', me_plane_001)
ob_lamp = bpy.data.objects.new('Lamp', light_lamp)
ob_camera = bpy.data.objects.new('Camera', cam_camera)

# ---- transforms, parenting, visibility, modifiers, constraints
ob_lamp_base.location = (0.0, 0.0, 0.0)
ob_lamp_base.lineart.crease_threshold = 0.0
ob_base_curves.parent = ob_lamp_base
ob_base_curves.location = (0.0, 0.0, 0.0)
ob_base_curves.lineart.crease_threshold = 0.0
ob_base_outline_curve.parent = ob_base_curves
ob_base_outline_curve.matrix_parent_inverse = Matrix(((1.0, 0.0, 0.0, 0.0), (0.0, 1.0, 0.0, 0.5), (0.0, 0.0, 1.0, 0.0), (0.0, 0.0, 0.0, 1.0)))
ob_base_outline_curve.location = (-1.314, 0.0, 0.0)
ob_base_outline_curve.rotation_euler = (1.571, 0.0, 0.0)
ob_base_outline_curve.lineart.crease_threshold = 0.0
ob_cone.location = (0.0, 0.0, 1.0)
ob_cone.hide_viewport = True
ob_cone.hide_render = True
ob_cone.lineart.crease_threshold = 0.0
ob_plane_001.location = (0.0, 0.0, 0.0)
ob_plane_001.scale = (22.95, 7.65, 7.65)
ob_plane_001.lineart.crease_threshold = 0.0
ob_plane.location = (0.0, -7.342, 6.44)
ob_plane.rotation_euler = (0.8762, -0.0, 0.0)
ob_plane.scale = (2.185, 2.185, 2.185)
ob_plane.lineart.crease_threshold = 0.0
ob_lamp.location = (4.076, 1.005, 5.904)
ob_lamp.rotation_euler = (0.6503, 0.05522, 1.866)
ob_lamp.lock_rotations_4d = False
ob_lamp.empty_display_type = 'ARROWS'
ob_lamp.color = (0.0, 0.0, 0.0, 0.0)
ob_lamp.hide_viewport = True
ob_lamp.lineart.crease_threshold = 0.0
ob_camera.location = (7.481, -6.508, 5.344)
ob_camera.rotation_euler = (1.109, 0.0, 0.8149)
ob_camera.lock_rotations_4d = False
ob_camera.empty_display_type = 'ARROWS'
ob_camera.color = (0.0, 0.0, 0.0, 0.0)
ob_camera.display_type = 'WIRE'
ob_camera.lineart.crease_threshold = 0.0
cu_beziercircle.bevel_object = ob_base_outline_curve

# ---- collection membership
col_collection_1.objects.link(ob_lamp_base)
col_collection_1.objects.link(ob_base_curves)
col_collection_1.objects.link(ob_base_outline_curve)
col_collection_1.objects.link(ob_cone)
col_collection_1.objects.link(ob_plane_001)
col_collection_1.objects.link(ob_plane)
col_collection_1.objects.link(ob_lamp)
col_collection_1.objects.link(ob_camera)

# ---- scene / render settings (as saved in the file)
scene.camera = ob_camera
scene.frame_start = 1; scene.frame_end = 250; scene.frame_set(1)
scene.render.engine = 'CYCLES'
scene.render.resolution_percentage = 50
scene.render.dither_intensity = 0.0
scene.cycles.use_denoising = False
scene.cycles.samples = 128
scene.cycles.sampling_pattern = 'TABULATED_SOBOL'
scene.cycles.light_sampling_threshold = 0.0
scene.cycles.use_adaptive_sampling = False
scene.cycles.use_light_tree = False
scene.cycles.blur_glossy = 0.0
scene.cycles.sample_clamp_indirect = 0.0
scene.view_settings.view_transform = 'Standard'
bpy.context.view_layer.update()
